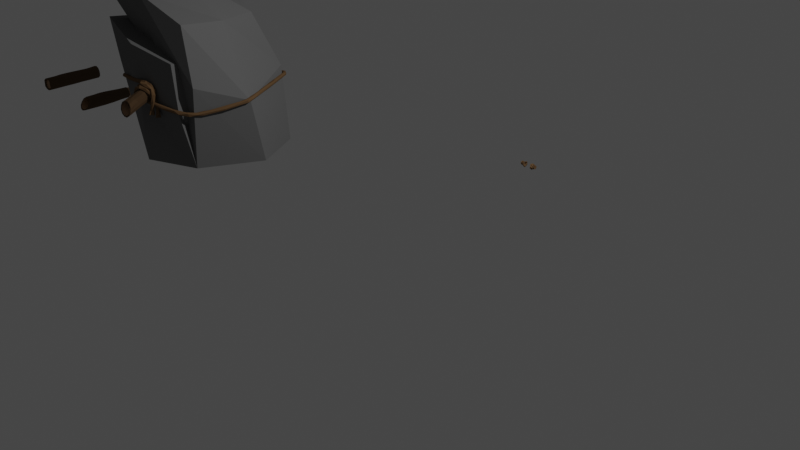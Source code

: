 # Source: Testing.blend  (saved by Blender 2.81.16; exported with 4.5.12 LTS)
import bpy
from mathutils import Matrix  # noqa: F401  (used for matrix-valued properties, if any)

bpy.ops.wm.read_factory_settings(use_empty=True)
scene = bpy.context.scene
scene.name = 'Scene'

# ---- collections
col_collection = bpy.data.collections.new('Collection'); scene.collection.children.link(col_collection)

# ---- materials (node trees are filled in below, after node groups)
mat_stone = bpy.data.materials.new('Stone')
mat_stone.alpha_threshold = 0.0
mat_stone.use_transparent_shadow = False
mat_stone.line_color = (0.0, 0.0, 0.0, 1.0)
mat_wood_0 = bpy.data.materials.new('Wood 0')
mat_wood_0.use_transparent_shadow = False
mat_wood_1 = bpy.data.materials.new('Wood 1')
mat_wood_1.use_transparent_shadow = False
mat_rope_0 = bpy.data.materials.new('Rope 0')
mat_rope_0.use_transparent_shadow = False

# ---- material node trees
mat_stone.use_nodes = True; mat_stone.node_tree.nodes.clear()
_N = mat_stone.node_tree.nodes; _L = mat_stone.node_tree.links
n0 = _N.new('ShaderNodeOutputMaterial'); n0.name = 'Material Output'; n0.location = (300, 300)
n1 = _N.new('ShaderNodeBsdfPrincipled'); n1.name = 'Principled BSDF'; n1.location = (10, 300)
n1.distribution = 'GGX'
n1.subsurface_method = 'BURLEY'
n1.inputs[0].default_value = (0.1523, 0.1523, 0.1523, 1.0)
n1.inputs[2].default_value = 1.0
n1.inputs[3].default_value = 1.45
n1.inputs[13].default_value = 0.0
n1.inputs[27].default_value = (0.0, 0.0, 0.0, 1.0)
n1.inputs[28].default_value = 1.0
_L.new(n1.outputs[0], n0.inputs[0])
n0.is_active_output = True
mat_wood_0.use_nodes = True; mat_wood_0.node_tree.nodes.clear()
_N = mat_wood_0.node_tree.nodes; _L = mat_wood_0.node_tree.links
n0 = _N.new('ShaderNodeOutputMaterial'); n0.name = 'Material Output'; n0.location = (300, 300)
n1 = _N.new('ShaderNodeBsdfPrincipled'); n1.name = 'Principled BSDF'; n1.location = (10, 300)
n1.distribution = 'GGX'
n1.subsurface_method = 'BURLEY'
n1.inputs[0].default_value = (0.09084, 0.05613, 0.03071, 1.0)
n1.inputs[2].default_value = 1.0
n1.inputs[3].default_value = 1.45
n1.inputs[13].default_value = 0.0
n1.inputs[27].default_value = (0.0, 0.0, 0.0, 1.0)
n1.inputs[28].default_value = 1.0
_L.new(n1.outputs[0], n0.inputs[0])
n0.is_active_output = True
mat_wood_1.use_nodes = True; mat_wood_1.node_tree.nodes.clear()
_N = mat_wood_1.node_tree.nodes; _L = mat_wood_1.node_tree.links
n0 = _N.new('ShaderNodeOutputMaterial'); n0.name = 'Material Output'; n0.location = (300, 300)
n1 = _N.new('ShaderNodeBsdfPrincipled'); n1.name = 'Principled BSDF'; n1.location = (10, 300)
n1.distribution = 'GGX'
n1.subsurface_method = 'BURLEY'
n1.inputs[0].default_value = (0.3325, 0.1946, 0.09531, 1.0)
n1.inputs[3].default_value = 1.45
n1.inputs[27].default_value = (0.0, 0.0, 0.0, 1.0)
n1.inputs[28].default_value = 1.0
_L.new(n1.outputs[0], n0.inputs[0])
n0.is_active_output = True
mat_rope_0.use_nodes = True; mat_rope_0.node_tree.nodes.clear()
_N = mat_rope_0.node_tree.nodes; _L = mat_rope_0.node_tree.links
n0 = _N.new('ShaderNodeOutputMaterial'); n0.name = 'Material Output'; n0.location = (300, 300)
n1 = _N.new('ShaderNodeBsdfPrincipled'); n1.name = 'Principled BSDF'; n1.location = (10, 300)
n1.distribution = 'GGX'
n1.subsurface_method = 'BURLEY'
n1.inputs[0].default_value = (0.1523, 0.09103, 0.04617, 1.0)
n1.inputs[2].default_value = 1.0
n1.inputs[3].default_value = 1.45
n1.inputs[13].default_value = 0.0
n1.inputs[27].default_value = (0.0, 0.0, 0.0, 1.0)
n1.inputs[28].default_value = 1.0
_L.new(n1.outputs[0], n0.inputs[0])
n0.is_active_output = True

# ---- world
world_world = bpy.data.worlds.new('World'); scene.world = world_world
world_world.use_nodes = True; world_world.node_tree.nodes.clear()
_N = world_world.node_tree.nodes; _L = world_world.node_tree.links
n0 = _N.new('ShaderNodeOutputWorld'); n0.name = 'World Output'; n0.location = (300, 300)
n1 = _N.new('ShaderNodeBackground'); n1.name = 'Background'; n1.location = (10, 300)
n1.inputs[0].default_value = (0.05088, 0.05088, 0.05088, 1.0)
_L.new(n1.outputs[0], n0.inputs[0])
n0.is_active_output = True
world_world.color = (0.05088, 0.05088, 0.05088)
world_world.use_sun_shadow = False
world_world.sun_shadow_jitter_overblur = 0.0

# ---- cameras
cam_camera = bpy.data.cameras.new('Camera')
cam_camera.clip_end = 100.0
cam_camera.ortho_scale = 7.314

# ---- lights
light_light = bpy.data.lights.new('Light', 'POINT')
light_light.transmission_factor = 0.0
light_light.energy = 1000.0
light_light.shadow_soft_size = 0.1
light_light.shadow_maximum_resolution = 0.006
light_light.use_absolute_resolution = True

# ---- meshes
me_cube = bpy.data.meshes.new('Cube')
me_cube.from_pydata([(0.3013, 0.2091, 1.4), (0.5094, 0.738, -0.9356), (0.4416, -1.242, 1.489), (0.4884, -1.194, -0.9356), (-1.079, 0.2435, 1.693), (-0.7069, 0.7063, -0.9356), (-1.721, -1.584, 2.541), (-1.282, -0.9028, 0.8022), (0.4847, -0.514, 0.7901), (-0.518, -1.595, 1.048), (0.4249, -1.405, 0.022), (0.2196, -0.6215, -0.9356), (-0.8777, 0.7088, 0.8775), (-0.3946, 0.6321, 0.7505), (-0.1395, 0.8705, -0.9356), (0.3038, -1.402, 0.8562), (0.4884, -1.194, -0.9356), (-1.445, 0.3102, 0.7312), (-1.604, 0.1448, -0.9356), (-1.479, -1.398, 1.265), (-1.121, -1.195, -0.9356), (-1.136, 0.8172, -0.9356), (-0.3865, -1.569, -0.9356), (-0.212, 0.789, 0.008875), (-1.569, -1.231, 0.4452), (-1.731, -0.5581, 1.093), (-1.75, 0.1137, 0.05411), (-1.567, -0.6617, -0.9356), (-1.037, 0.841, 0.04483), (-1.516, -0.7682, 0.3055), (0.5672, -0.6712, 0.1523), (-0.6324, -0.5317, 1.062), (-0.5904, -1.507, 0.1641), (-0.8451, -0.6963, -0.9356), (-0.994, -0.09609, -0.05667), (0.1357, 0.7137, -0.9356), (0.3697, 0.7158, 0.3867), (-1.529, -1.378, 1.832), (0.7031, -1.285, 0.5263), (-0.9893, 0.651, 0.3519), (-0.4309, -1.43, 1.877), (0.5109, -0.4984, 1.432), (-0.1217, -0.9721, 0.0246), (-1.527, -0.6416, 2.272), (-0.3859, 0.4329, 1.512), (0.9946, -0.1632, -0.9356), (-0.09408, 0.5709, 0.2463), (1.047, -0.4401, 0.2143), (-0.1748, -0.02325, -0.9356), (-1.262, -0.3771, 1.133), (-0.4164, -1.276, 1.179), (-0.8176, -0.7582, 2.211)], [], [(51, 43, 6, 40), (50, 40, 6, 37), (49, 43, 4, 39), (48, 45, 3, 42), (47, 41, 2, 38), (46, 44, 0, 36), (21, 28, 23, 14), (33, 11, 16, 22), (32, 9, 19, 24), (31, 25, 19, 9), (18, 26, 28, 21), (26, 17, 12, 28), (30, 8, 15, 10), (29, 25, 17, 26), (28, 12, 13, 23), (27, 29, 26, 18), (20, 24, 29, 27), (24, 19, 25, 29), (11, 30, 10, 16), (14, 23, 30, 11), (23, 13, 8, 30), (8, 31, 9, 15), (13, 12, 31, 8), (12, 17, 25, 31), (22, 32, 24, 20), (16, 10, 32, 22), (10, 15, 9, 32), (27, 33, 22, 20), (18, 21, 33, 27), (21, 14, 11, 33), (35, 46, 36, 1), (5, 39, 46, 35), (39, 4, 44, 46), (45, 47, 38, 3), (1, 36, 47, 45), (36, 0, 41, 47), (34, 48, 42, 7), (5, 35, 48, 34), (35, 1, 45, 48), (34, 49, 39, 5), (7, 37, 49, 34), (37, 6, 43, 49), (42, 50, 37, 7), (3, 38, 50, 42), (38, 2, 40, 50), (41, 51, 40, 2), (0, 44, 51, 41), (44, 4, 43, 51)])
_uv = me_cube.uv_layers.new(name='UVMap')
_uv.uv.foreach_set('vector', [0.75, 0.625, 0.875, 0.625, 0.875, 0.75, 0.75, 0.75, 0.5, 0.875, 0.625, 0.875, 0.625, 1.0, 0.5, 1.0, 0.5, 0.125, 0.625, 0.125, 0.625, 0.25, 0.5, 0.25, 0.25, 0.625, 0.375, 0.625, 0.375, 0.75, 0.25, 0.75, 0.5, 0.625, 0.625, 0.625, 0.625, 0.75, 0.5, 0.75, 0.5, 0.375, 0.625, 0.375, 0.625, 0.5, 0.5, 0.5, 0.625, 0.625, 0.75, 0.625, 0.75, 0.75, 0.625, 0.75, 0.5, 0.125, 0.625, 0.125, 0.625, 0.25, 0.5, 0.25, 0.5, 0.375, 0.625, 0.375, 0.625, 0.5, 0.5, 0.5, 0.5, 0.625, 0.625, 0.625, 0.625, 0.75, 0.5, 0.75, 0.625, 0.5, 0.75, 0.5, 0.75, 0.625, 0.625, 0.625, 0.75, 0.5, 0.875, 0.5, 0.875, 0.625, 0.75, 0.625, 0.5, 0.875, 0.625, 0.875, 0.625, 1.0, 0.5, 1.0, 0.25, 0.625, 0.375, 0.625, 0.375, 0.75, 0.25, 0.75, 0.75, 0.625, 0.875, 0.625, 0.875, 0.75, 0.75, 0.75, 0.125, 0.625, 0.25, 0.625, 0.25, 0.75, 0.125, 0.75, 0.125, 0.5, 0.25, 0.5, 0.25, 0.625, 0.125, 0.625, 0.25, 0.5, 0.375, 0.5, 0.375, 0.625, 0.25, 0.625, 0.375, 0.875, 0.5, 0.875, 0.5, 1.0, 0.375, 1.0, 0.375, 0.75, 0.5, 0.75, 0.5, 0.875, 0.375, 0.875, 0.5, 0.75, 0.625, 0.75, 0.625, 0.875, 0.5, 0.875, 0.375, 0.625, 0.5, 0.625, 0.5, 0.75, 0.375, 0.75, 0.375, 0.5, 0.5, 0.5, 0.5, 0.625, 0.375, 0.625, 0.5, 0.5, 0.625, 0.5, 0.625, 0.625, 0.5, 0.625, 0.375, 0.375, 0.5, 0.375, 0.5, 0.5, 0.375, 0.5, 0.375, 0.25, 0.5, 0.25, 0.5, 0.375, 0.375, 0.375, 0.5, 0.25, 0.625, 0.25, 0.625, 0.375, 0.5, 0.375, 0.375, 0.125, 0.5, 0.125, 0.5, 0.25, 0.375, 0.25, 0.375, 0.0, 0.5, 0.0, 0.5, 0.125, 0.375, 0.125, 0.5, 0.0, 0.625, 0.0, 0.625, 0.125, 0.5, 0.125, 0.375, 0.375, 0.5, 0.375, 0.5, 0.5, 0.375, 0.5, 0.375, 0.25, 0.5, 0.25, 0.5, 0.375, 0.375, 0.375, 0.5, 0.25, 0.625, 0.25, 0.625, 0.375, 0.5, 0.375, 0.375, 0.625, 0.5, 0.625, 0.5, 0.75, 0.375, 0.75, 0.375, 0.5, 0.5, 0.5, 0.5, 0.625, 0.375, 0.625, 0.5, 0.5, 0.625, 0.5, 0.625, 0.625, 0.5, 0.625, 0.125, 0.625, 0.25, 0.625, 0.25, 0.75, 0.125, 0.75, 0.125, 0.5, 0.25, 0.5, 0.25, 0.625, 0.125, 0.625, 0.25, 0.5, 0.375, 0.5, 0.375, 0.625, 0.25, 0.625, 0.375, 0.125, 0.5, 0.125, 0.5, 0.25, 0.375, 0.25, 0.375, 0.0, 0.5, 0.0, 0.5, 0.125, 0.375, 0.125, 0.5, 0.0, 0.625, 0.0, 0.625, 0.125, 0.5, 0.125, 0.375, 0.875, 0.5, 0.875, 0.5, 1.0, 0.375, 1.0, 0.375, 0.75, 0.5, 0.75, 0.5, 0.875, 0.375, 0.875, 0.5, 0.75, 0.625, 0.75, 0.625, 0.875, 0.5, 0.875, 0.625, 0.625, 0.75, 0.625, 0.75, 0.75, 0.625, 0.75, 0.625, 0.5, 0.75, 0.5, 0.75, 0.625, 0.625, 0.625, 0.75, 0.5, 0.875, 0.5, 0.875, 0.625, 0.75, 0.625])
me_cube.materials.append(mat_stone)
me_cube.use_remesh_preserve_volume = False
me_cube.use_remesh_preserve_attributes = False
me_cube.use_mirror_vertex_groups = False
me_cube.update()
me_cylinder_002 = bpy.data.meshes.new('Cylinder.002')
me_cylinder_002.from_pydata([(-0.01875, 0.51, -1.003), (-0.0511, 0.9164, 0.8215), (0.2461, 0.4227, -1.001), (0.58, 0.8298, 0.8492), (0.42, 0.2247, -0.9981), (0.9369, 0.4227, 0.8941), (0.5105, -0.0151, -0.9956), (1.003, -0.07385, 0.9617), (0.4377, -0.2782, -0.9987), (0.9047, -0.5377, 1.035), (0.2525, -0.4671, -0.9947), (0.5348, -0.8241, 1.095), (-0.02138, -0.5455, -0.9953), (-0.1085, -0.9981, 1.105), (-0.2854, -0.4736, -0.9949), (-0.6576, -0.8381, 1.089), (-0.4901, -0.2847, -0.9946), (-1.026, -0.441, 1.042), (-0.5642, -0.02528, -0.998), (-1.24, -0.02641, 0.9611), (-0.4788, 0.2494, -0.9997), (-0.9905, 0.5221, 0.9015), (-0.2768, 0.4661, -0.996), (-0.6304, 0.7997, 0.8401), (0.3552, -0.7183, 1.061), (0.2043, -0.3995, -0.9951), (-0.878, -0.3981, 1.021), (-0.4165, -0.2451, -0.9965), (-0.08079, -0.787, 1.08), (-0.02201, -0.4583, -0.9985), (-0.09013, 0.6951, 0.8453), (-0.01393, 0.4186, -0.9972), (-0.4407, 0.7029, 0.8756), (-0.2397, 0.3678, -0.9968), (-0.8949, 0.3319, 0.902), (-0.3998, 0.2012, -0.9955), (0.7915, 0.3821, 0.9159), (0.3105, 0.1789, -0.9942), (0.6596, -0.4815, 1.014), (0.3682, -0.2358, -0.9955), (-0.5063, -0.6467, 1.069), (-0.2584, -0.4118, -0.9958), (0.3776, 0.5925, 0.8624), (0.1844, 0.3482, -0.9972), (0.819, 0.01587, 0.9735), (0.4185, -0.0254, -0.9996), (-1.043, -0.06059, 0.9568), (-0.4802, -0.0296, -0.9995), (-0.06352, 0.7273, -0.6525), (-0.07593, 0.8318, -0.363), (-0.03324, 0.9691, -0.03782), (-0.03869, 1.088, 0.2927), (-0.1043, 0.9599, 0.6104), (0.4292, 0.8372, 0.6288), (0.5319, 0.9254, 0.3415), (0.3991, 0.8224, -0.03708), (0.2797, 0.7201, -0.3631), (0.3041, 0.6317, -0.647), (0.725, 0.4425, 0.5912), (0.7431, 0.4526, 0.2671), (0.7353, 0.4774, -0.0386), (0.6693, 0.4387, -0.3497), (0.603, 0.367, -0.6408), (0.884, -0.04729, 0.6046), (0.8398, -0.06412, 0.2474), (0.8194, -0.01744, -0.06569), (0.8063, -0.001471, -0.3572), (0.6988, -0.01971, -0.6537), (0.8456, -0.5083, 0.6557), (0.7417, -0.5507, 0.2668), (0.7213, -0.491, -0.05696), (0.622, -0.4474, -0.3924), (0.5908, -0.3916, -0.6635), (0.3834, -0.9136, 0.6043), (0.4321, -0.8937, 0.297), (0.3664, -0.8668, -0.06775), (0.3871, -0.7457, -0.3581), (0.3566, -0.6562, -0.6462), (-0.1422, -1.058, 0.5906), (-0.08333, -1.034, 0.2888), (-0.1432, -0.9923, -0.08988), (-0.02561, -0.8997, -0.3603), (-0.02467, -0.7755, -0.648), (-0.5088, -0.8696, 0.662), (-0.6683, -0.9348, 0.2433), (-0.4913, -0.8378, -0.02937), (-0.5112, -0.7779, -0.3873), (-0.4527, -0.6576, -0.6566), (-0.9248, -0.524, 0.6352), (-0.9322, -0.527, 0.2979), (-0.8865, -0.4648, -0.07592), (-0.7986, -0.3521, -0.3676), (-0.6992, -0.3485, -0.6533), (-1.13, -0.05308, 0.597), (-1.149, -0.05133, 0.2521), (-0.9862, 0.00753, -0.06638), (-0.8581, 0.02018, -0.3591), (-0.7689, 0.008288, -0.6425), (-0.9015, 0.4855, 0.6477), (-1.009, 0.447, 0.2556), (-0.8119, 0.4758, -0.01855), (-0.719, 0.4766, -0.3625), (-0.6502, 0.3781, -0.6595), (-0.643, 0.8105, 0.5897), (-0.4295, 0.9493, 0.3606), (-0.4263, 0.8712, -0.009627), (-0.4852, 0.7181, -0.3739), (-0.3955, 0.6304, -0.6711), (-0.07054, 0.7975, -0.6505), (0.332, 0.6924, -0.6445), (0.6615, 0.402, -0.6376), (0.7675, -0.02296, -0.6516), (0.6474, -0.4321, -0.663), (0.3908, -0.7228, -0.6436), (-0.02772, -0.8542, -0.6456), (-0.498, -0.7251, -0.6555), (-0.769, -0.3837, -0.6515), (-0.8452, 0.007581, -0.6396), (-0.7146, 0.4148, -0.658), (-0.4361, 0.6909, -0.6707)], [], [(52, 1, 3, 53), (53, 3, 5, 58), (58, 5, 7, 63), (63, 7, 9, 68), (68, 9, 11, 73), (73, 11, 13, 78), (78, 13, 15, 83), (83, 15, 17, 88), (88, 17, 19, 93), (93, 19, 21, 98), (3, 1, 23, 21, 19, 46, 34, 32, 30, 42, 36, 44, 7, 5), (98, 21, 23, 103), (103, 23, 1, 52), (0, 2, 4, 6, 45, 37, 43, 31, 33, 35, 47, 18, 20, 22), (41, 40, 28, 29), (29, 28, 24, 25), (45, 44, 36, 37), (27, 26, 40, 41), (39, 38, 44, 45), (7, 44, 38, 24, 28, 40, 26, 46, 19, 17, 15, 13, 11, 9), (47, 46, 26, 27), (18, 47, 27, 41, 29, 25, 39, 45, 6, 8, 10, 12, 14, 16), (35, 34, 46, 47), (33, 32, 34, 35), (43, 42, 30, 31), (37, 36, 42, 43), (31, 30, 32, 33), (25, 24, 38, 39), (22, 107, 48, 0), (119, 106, 49, 108), (106, 105, 50, 49), (105, 104, 51, 50), (104, 103, 52, 51), (20, 102, 107, 22), (118, 101, 106, 119), (101, 100, 105, 106), (100, 99, 104, 105), (99, 98, 103, 104), (18, 97, 102, 20), (117, 96, 101, 118), (96, 95, 100, 101), (95, 94, 99, 100), (94, 93, 98, 99), (16, 92, 97, 18), (116, 91, 96, 117), (91, 90, 95, 96), (90, 89, 94, 95), (89, 88, 93, 94), (14, 87, 92, 16), (115, 86, 91, 116), (86, 85, 90, 91), (85, 84, 89, 90), (84, 83, 88, 89), (12, 82, 87, 14), (114, 81, 86, 115), (81, 80, 85, 86), (80, 79, 84, 85), (79, 78, 83, 84), (10, 77, 82, 12), (113, 76, 81, 114), (76, 75, 80, 81), (75, 74, 79, 80), (74, 73, 78, 79), (8, 72, 77, 10), (112, 71, 76, 113), (71, 70, 75, 76), (70, 69, 74, 75), (69, 68, 73, 74), (6, 67, 72, 8), (111, 66, 71, 112), (66, 65, 70, 71), (65, 64, 69, 70), (64, 63, 68, 69), (4, 62, 67, 6), (110, 61, 66, 111), (61, 60, 65, 66), (60, 59, 64, 65), (59, 58, 63, 64), (2, 57, 62, 4), (109, 56, 61, 110), (56, 55, 60, 61), (55, 54, 59, 60), (54, 53, 58, 59), (0, 48, 57, 2), (108, 49, 56, 109), (49, 50, 55, 56), (50, 51, 54, 55), (51, 52, 53, 54), (48, 108, 109, 57), (57, 109, 110, 62), (62, 110, 111, 67), (67, 111, 112, 72), (72, 112, 113, 77), (77, 113, 114, 82), (82, 114, 115, 87), (87, 115, 116, 92), (92, 116, 117, 97), (97, 117, 118, 102), (102, 118, 119, 107), (107, 119, 108, 48)])
me_cylinder_002.polygons.foreach_set('material_index', [0, 0, 0, 0, 0, 0, 0, 0, 0, 0, 0, 0, 0, 1, 1, 1, 1, 1, 1, 0, 1, 1, 1, 1, 1, 1, 1, 1, 1, 0, 0, 0, 0, 1, 0, 0, 0, 0, 1, 0, 0, 0, 0, 1, 0, 0, 0, 0, 1, 0, 0, 0, 0, 1, 0, 0, 0, 0, 1, 0, 0, 0, 0, 1, 0, 0, 0, 0, 1, 0, 0, 0, 0, 1, 0, 0, 0, 0, 1, 0, 0, 0, 0, 1, 0, 0, 0, 0, 0, 0, 0, 0, 0, 0, 0, 0, 0, 0, 0, 0])
_uv = me_cylinder_002.uv_layers.new(name='UVMap')
_uv.uv.foreach_set('vector', [1.0, 0.9167, 1.0, 1.0, 0.9167, 1.0, 0.9167, 0.9167, 0.9167, 0.9167, 0.9167, 1.0, 0.8333, 1.0, 0.8333, 0.9167, 0.8333, 0.9167, 0.8333, 1.0, 0.75, 1.0, 0.75, 0.9167, 0.75, 0.9167, 0.75, 1.0, 0.6667, 1.0, 0.6667, 0.9167, 0.6667, 0.9167, 0.6667, 1.0, 0.5833, 1.0, 0.5833, 0.9167, 0.5833, 0.9167, 0.5833, 1.0, 0.5, 1.0, 0.5, 0.9167, 0.5, 0.9167, 0.5, 1.0, 0.4167, 1.0, 0.4167, 0.9167, 0.4167, 0.9167, 0.4167, 1.0, 0.3333, 1.0, 0.3333, 0.9167, 0.3333, 0.9167, 0.3333, 1.0, 0.25, 1.0, 0.25, 0.9167, 0.25, 0.9167, 0.25, 1.0, 0.1667, 1.0, 0.1667, 0.9167, 0.37, 0.4578, 0.25, 0.49, 0.13, 0.4578, 0.04215, 0.37, 0.01, 0.25, 0.058, 0.25, 0.08372, 0.346, 0.154, 0.4163, 0.25, 0.442, 0.346, 0.4163, 0.4163, 0.346, 0.442, 0.25, 0.49, 0.25, 0.4578, 0.37, 0.1667, 0.9167, 0.1667, 1.0, 0.08333, 1.0, 0.08333, 0.9167, 0.08333, 0.9167, 0.08333, 1.0, 7.451e-08, 1.0, 7.451e-08, 0.9167, 0.75, 0.49, 0.87, 0.4578, 0.9578, 0.37, 0.99, 0.25, 0.942, 0.25, 0.9163, 0.346, 0.846, 0.4163, 0.75, 0.442, 0.654, 0.4163, 0.5837, 0.346, 0.558, 0.25, 0.51, 0.25, 0.5422, 0.37, 0.63, 0.4578, 0.4167, 0.5162, 0.4167, 0.9838, 0.5, 0.9838, 0.5, 0.5162, 0.5, 0.5162, 0.5, 0.9838, 0.5833, 0.9838, 0.5833, 0.5162, 0.75, 0.5162, 0.75, 0.9838, 0.8333, 0.9838, 0.8333, 0.5162, 0.3333, 0.5162, 0.3333, 0.9838, 0.4167, 0.9838, 0.4167, 0.5162, 0.6667, 0.5162, 0.6667, 0.9838, 0.75, 0.9838, 0.75, 0.5162, 0.49, 0.25, 0.442, 0.25, 0.4163, 0.154, 0.346, 0.08372, 0.25, 0.058, 0.154, 0.08372, 0.08372, 0.154, 0.058, 0.25, 0.01, 0.25, 0.04215, 0.13, 0.13, 0.04215, 0.25, 0.01, 0.37, 0.04215, 0.4578, 0.13, 0.25, 0.5162, 0.25, 0.9838, 0.3333, 0.9838, 0.3333, 0.5162, 0.51, 0.25, 0.558, 0.25, 0.5837, 0.154, 0.654, 0.08372, 0.75, 0.058, 0.846, 0.08372, 0.9163, 0.154, 0.942, 0.25, 0.99, 0.25, 0.9578, 0.13, 0.87, 0.04215, 0.75, 0.01, 0.63, 0.04215, 0.5422, 0.13, 0.1667, 0.5162, 0.1667, 0.9838, 0.25, 0.9838, 0.25, 0.5162, 0.08333, 0.5162, 0.08333, 0.9838, 0.1667, 0.9838, 0.1667, 0.5162, 0.9167, 0.5162, 0.9167, 0.9838, 1.0, 0.9838, 1.0, 0.5162, 0.8333, 0.5162, 0.8333, 0.9838, 0.9167, 0.9838, 0.9167, 0.5162, 7.451e-08, 0.5162, 7.451e-08, 0.9838, 0.08333, 0.9838, 0.08333, 0.5162, 0.5833, 0.5162, 0.5833, 0.9838, 0.6667, 0.9838, 0.6667, 0.5162, 0.08333, 0.5, 0.08333, 0.5911, 7.451e-08, 0.5911, 7.451e-08, 0.5, 0.08333, 0.5927, 0.08333, 0.6667, 7.451e-08, 0.6667, 7.451e-08, 0.5927, 0.08333, 0.6667, 0.08333, 0.75, 7.451e-08, 0.75, 7.451e-08, 0.6667, 0.08333, 0.75, 0.08333, 0.8333, 7.451e-08, 0.8333, 7.451e-08, 0.75, 0.08333, 0.8333, 0.08333, 0.9167, 7.451e-08, 0.9167, 7.451e-08, 0.8333, 0.1667, 0.5, 0.1667, 0.5911, 0.08333, 0.5911, 0.08333, 0.5, 0.1667, 0.5927, 0.1667, 0.6667, 0.08333, 0.6667, 0.08333, 0.5927, 0.1667, 0.6667, 0.1667, 0.75, 0.08333, 0.75, 0.08333, 0.6667, 0.1667, 0.75, 0.1667, 0.8333, 0.08333, 0.8333, 0.08333, 0.75, 0.1667, 0.8333, 0.1667, 0.9167, 0.08333, 0.9167, 0.08333, 0.8333, 0.25, 0.5, 0.25, 0.5911, 0.1667, 0.5911, 0.1667, 0.5, 0.25, 0.5927, 0.25, 0.6667, 0.1667, 0.6667, 0.1667, 0.5927, 0.25, 0.6667, 0.25, 0.75, 0.1667, 0.75, 0.1667, 0.6667, 0.25, 0.75, 0.25, 0.8333, 0.1667, 0.8333, 0.1667, 0.75, 0.25, 0.8333, 0.25, 0.9167, 0.1667, 0.9167, 0.1667, 0.8333, 0.3333, 0.5, 0.3333, 0.5911, 0.25, 0.5911, 0.25, 0.5, 0.3333, 0.5927, 0.3333, 0.6667, 0.25, 0.6667, 0.25, 0.5927, 0.3333, 0.6667, 0.3333, 0.75, 0.25, 0.75, 0.25, 0.6667, 0.3333, 0.75, 0.3333, 0.8333, 0.25, 0.8333, 0.25, 0.75, 0.3333, 0.8333, 0.3333, 0.9167, 0.25, 0.9167, 0.25, 0.8333, 0.4167, 0.5, 0.4167, 0.5911, 0.3333, 0.5911, 0.3333, 0.5, 0.4167, 0.5927, 0.4167, 0.6667, 0.3333, 0.6667, 0.3333, 0.5927, 0.4167, 0.6667, 0.4167, 0.75, 0.3333, 0.75, 0.3333, 0.6667, 0.4167, 0.75, 0.4167, 0.8333, 0.3333, 0.8333, 0.3333, 0.75, 0.4167, 0.8333, 0.4167, 0.9167, 0.3333, 0.9167, 0.3333, 0.8333, 0.5, 0.5, 0.5, 0.5911, 0.4167, 0.5911, 0.4167, 0.5, 0.5, 0.5927, 0.5, 0.6667, 0.4167, 0.6667, 0.4167, 0.5927, 0.5, 0.6667, 0.5, 0.75, 0.4167, 0.75, 0.4167, 0.6667, 0.5, 0.75, 0.5, 0.8333, 0.4167, 0.8333, 0.4167, 0.75, 0.5, 0.8333, 0.5, 0.9167, 0.4167, 0.9167, 0.4167, 0.8333, 0.5833, 0.5, 0.5833, 0.5911, 0.5, 0.5911, 0.5, 0.5, 0.5833, 0.5927, 0.5833, 0.6667, 0.5, 0.6667, 0.5, 0.5927, 0.5833, 0.6667, 0.5833, 0.75, 0.5, 0.75, 0.5, 0.6667, 0.5833, 0.75, 0.5833, 0.8333, 0.5, 0.8333, 0.5, 0.75, 0.5833, 0.8333, 0.5833, 0.9167, 0.5, 0.9167, 0.5, 0.8333, 0.6667, 0.5, 0.6667, 0.5911, 0.5833, 0.5911, 0.5833, 0.5, 0.6667, 0.5927, 0.6667, 0.6667, 0.5833, 0.6667, 0.5833, 0.5927, 0.6667, 0.6667, 0.6667, 0.75, 0.5833, 0.75, 0.5833, 0.6667, 0.6667, 0.75, 0.6667, 0.8333, 0.5833, 0.8333, 0.5833, 0.75, 0.6667, 0.8333, 0.6667, 0.9167, 0.5833, 0.9167, 0.5833, 0.8333, 0.75, 0.5, 0.75, 0.5911, 0.6667, 0.5911, 0.6667, 0.5, 0.75, 0.5927, 0.75, 0.6667, 0.6667, 0.6667, 0.6667, 0.5927, 0.75, 0.6667, 0.75, 0.75, 0.6667, 0.75, 0.6667, 0.6667, 0.75, 0.75, 0.75, 0.8333, 0.6667, 0.8333, 0.6667, 0.75, 0.75, 0.8333, 0.75, 0.9167, 0.6667, 0.9167, 0.6667, 0.8333, 0.8333, 0.5, 0.8333, 0.5911, 0.75, 0.5911, 0.75, 0.5, 0.8333, 0.5927, 0.8333, 0.6667, 0.75, 0.6667, 0.75, 0.5927, 0.8333, 0.6667, 0.8333, 0.75, 0.75, 0.75, 0.75, 0.6667, 0.8333, 0.75, 0.8333, 0.8333, 0.75, 0.8333, 0.75, 0.75, 0.8333, 0.8333, 0.8333, 0.9167, 0.75, 0.9167, 0.75, 0.8333, 0.9167, 0.5, 0.9167, 0.5911, 0.8333, 0.5911, 0.8333, 0.5, 0.9167, 0.5927, 0.9167, 0.6667, 0.8333, 0.6667, 0.8333, 0.5927, 0.9167, 0.6667, 0.9167, 0.75, 0.8333, 0.75, 0.8333, 0.6667, 0.9167, 0.75, 0.9167, 0.8333, 0.8333, 0.8333, 0.8333, 0.75, 0.9167, 0.8333, 0.9167, 0.9167, 0.8333, 0.9167, 0.8333, 0.8333, 1.0, 0.5, 1.0, 0.5911, 0.9167, 0.5911, 0.9167, 0.5, 1.0, 0.5927, 1.0, 0.6667, 0.9167, 0.6667, 0.9167, 0.5927, 1.0, 0.6667, 1.0, 0.75, 0.9167, 0.75, 0.9167, 0.6667, 1.0, 0.75, 1.0, 0.8333, 0.9167, 0.8333, 0.9167, 0.75, 1.0, 0.8333, 1.0, 0.9167, 0.9167, 0.9167, 0.9167, 0.8333, 1.0, 0.5911, 1.0, 0.5927, 0.9167, 0.5927, 0.9167, 0.5911, 0.9167, 0.5911, 0.9167, 0.5927, 0.8333, 0.5927, 0.8333, 0.5911, 0.8333, 0.5911, 0.8333, 0.5927, 0.75, 0.5927, 0.75, 0.5911, 0.75, 0.5911, 0.75, 0.5927, 0.6667, 0.5927, 0.6667, 0.5911, 0.6667, 0.5911, 0.6667, 0.5927, 0.5833, 0.5927, 0.5833, 0.5911, 0.5833, 0.5911, 0.5833, 0.5927, 0.5, 0.5927, 0.5, 0.5911, 0.5, 0.5911, 0.5, 0.5927, 0.4167, 0.5927, 0.4167, 0.5911, 0.4167, 0.5911, 0.4167, 0.5927, 0.3333, 0.5927, 0.3333, 0.5911, 0.3333, 0.5911, 0.3333, 0.5927, 0.25, 0.5927, 0.25, 0.5911, 0.25, 0.5911, 0.25, 0.5927, 0.1667, 0.5927, 0.1667, 0.5911, 0.1667, 0.5911, 0.1667, 0.5927, 0.08333, 0.5927, 0.08333, 0.5911, 0.08333, 0.5911, 0.08333, 0.5927, 7.451e-08, 0.5927, 7.451e-08, 0.5911])
me_cylinder_002.materials.append(mat_wood_0)
me_cylinder_002.materials.append(mat_wood_1)
me_cylinder_002.use_remesh_fix_poles = True
me_cylinder_002.use_remesh_preserve_attributes = False
me_cylinder_002.use_mirror_vertex_groups = False
me_cylinder_002.update()
me_cylinder_003 = bpy.data.meshes.new('Cylinder.003')
me_cylinder_003.from_pydata([(-0.01385, 0.9817, -1.016), (-0.07153, 0.9708, 0.9579), (0.4872, 0.8165, -1.012), (0.4776, 0.8569, 0.9755), (0.8163, 0.4421, -1.006), (0.7944, 0.4708, 0.9578), (0.9875, -0.01172, -1.002), (0.8612, -0.03465, 0.95), (0.8498, -0.5094, -1.008), (0.7847, -0.5331, 0.9544), (0.4993, -0.8668, -1.0), (0.4698, -0.8783, 0.9727), (-0.01882, -1.015, -1.001), (-0.08502, -1.035, 0.953), (-0.5183, -0.8792, -1.0), (-0.564, -0.8921, 0.9606), (-0.9056, -0.5217, -0.9998), (-0.8904, -0.5099, 0.9748), (-1.046, -0.03097, -1.006), (-1.085, -0.03461, 0.9531), (-0.8842, 0.4887, -1.01), (-0.8781, 0.4951, 0.9792), (-0.5021, 0.8987, -1.003), (-0.5716, 0.8369, 0.9579), (0.3116, -0.7288, 0.9518), (0.3897, -0.7045, -1.001), (-0.7335, -0.4133, 0.9656), (-0.7305, -0.4257, -1.004), (-0.06488, -0.8264, 0.9603), (-0.01864, -0.8105, -1.007), (-0.04581, 0.769, 0.9473), (-0.004062, 0.7719, -1.005), (-0.3298, 0.6462, 0.9677), (-0.4116, 0.6803, -1.004), (-0.7922, 0.3595, 0.9479), (-0.7004, 0.3797, -1.002), (0.558, 0.4337, 0.9578), (0.5814, 0.3395, -0.9996), (0.5709, -0.4497, 0.9398), (0.6855, -0.409, -1.002), (-0.4363, -0.7076, 0.9705), (-0.4453, -0.7266, -1.002), (0.3617, 0.6649, 0.95), (0.3857, 0.6946, -1.001), (0.5888, 0.04324, 0.9606), (0.7763, -0.02929, -1.009), (-0.8835, -0.03076, 0.9503), (-0.8456, -0.03688, -1.009), (-0.1039, 0.9604, -0.6781), (-0.07951, 0.9608, -0.3548), (-0.03161, 1.027, -0.02825), (-0.03869, 1.088, 0.2927), (-0.1043, 0.9599, 0.6104), (0.4292, 0.8372, 0.6288), (0.5319, 0.9254, 0.3415), (0.4263, 0.8712, -0.02747), (0.331, 0.8319, -0.3549), (0.4642, 0.8645, -0.6596), (0.725, 0.4425, 0.5912), (0.7431, 0.4526, 0.2671), (0.7825, 0.5058, -0.02908), (0.7807, 0.5071, -0.3394), (0.8398, 0.5008, -0.6583), (0.884, -0.04729, 0.6046), (0.8398, -0.06412, 0.2474), (0.8715, -0.01833, -0.05777), (0.9388, -0.0009588, -0.3481), (0.8972, -0.05567, -0.7009), (0.8456, -0.5083, 0.6557), (0.7417, -0.5507, 0.2668), (0.7675, -0.5199, -0.04852), (0.7261, -0.5156, -0.3887), (0.8356, -0.5157, -0.6853), (0.3834, -0.9136, 0.6043), (0.4321, -0.8937, 0.297), (0.3916, -0.9179, -0.05995), (0.455, -0.8599, -0.3491), (0.5077, -0.8673, -0.672), (-0.1422, -1.058, 0.5906), (-0.08333, -1.034, 0.2888), (-0.148, -1.051, -0.08339), (-0.02142, -1.038, -0.3516), (-0.02101, -1.007, -0.6752), (-0.5088, -0.8696, 0.662), (-0.6683, -0.9348, 0.2433), (-0.5168, -0.8873, -0.0193), (-0.5819, -0.8971, -0.3828), (-0.641, -0.8187, -0.6708), (-0.9248, -0.524, 0.6352), (-0.9322, -0.527, 0.2979), (-0.9354, -0.4922, -0.06861), (-0.9136, -0.4056, -0.3601), (-0.9168, -0.4745, -0.6863), (-1.13, -0.05308, 0.597), (-1.149, -0.05133, 0.2521), (-1.041, 0.008125, -0.0585), (-0.9823, 0.02403, -0.3502), (-1.004, 0.0357, -0.6517), (-0.9015, 0.4855, 0.6477), (-1.009, 0.447, 0.2556), (-0.8563, 0.5041, -0.007838), (-0.8217, 0.5508, -0.3542), (-0.8544, 0.4576, -0.7106), (-0.643, 0.8105, 0.5897), (-0.4295, 0.9493, 0.3606), (-0.4479, 0.9229, 0.00161), (-0.5519, 0.8295, -0.3673), (-0.4678, 0.8042, -0.7443), (-0.4284, -0.7069, 0.9335), (0.5788, -0.449, 0.9027), (-0.346, 0.6486, 0.933), (0.3696, 0.6656, 0.913), (-0.7556, -0.4281, 0.9211), (0.3196, -0.7281, 0.9148), (-0.03791, 0.7697, 0.9103), (0.5767, 0.403, 0.9253), (-0.9055, -0.04551, 0.9058), (-0.05697, -0.8257, 0.9232), (0.6075, 0.01253, 0.9281), (-0.7843, 0.3602, 0.9108), (-0.004062, 0.7719, -0.9674), (-0.7004, 0.3797, -0.9642), (0.7763, -0.02929, -0.9717), (-0.01864, -0.8105, -0.9696), (-0.8456, -0.03688, -0.9716), (0.5814, 0.3395, -0.962), (0.3897, -0.7045, -0.9635), (-0.7305, -0.4257, -0.966), (0.3857, 0.6946, -0.9634), (-0.4116, 0.6803, -0.9666), (0.6855, -0.409, -0.9642), (-0.4453, -0.7266, -0.9649)], [], [(52, 1, 3, 53), (53, 3, 5, 58), (58, 5, 7, 63), (63, 7, 9, 68), (68, 9, 11, 73), (73, 11, 13, 78), (78, 13, 15, 83), (83, 15, 17, 88), (88, 17, 19, 93), (93, 19, 21, 98), (3, 1, 23, 21, 19, 46, 34, 32, 30, 42, 36, 44, 7, 5), (98, 21, 23, 103), (103, 23, 1, 52), (0, 2, 4, 6, 45, 37, 43, 31, 33, 35, 47, 18, 20, 22), (108, 40, 28, 117), (117, 28, 24, 113), (118, 44, 36, 115), (112, 26, 40, 108), (109, 38, 44, 118), (7, 44, 38, 24, 28, 40, 26, 46, 19, 17, 15, 13, 11, 9), (116, 46, 26, 112), (18, 47, 27, 41, 29, 25, 39, 45, 6, 8, 10, 12, 14, 16), (119, 34, 46, 116), (110, 32, 34, 119), (111, 42, 30, 114), (115, 36, 42, 111), (114, 30, 32, 110), (113, 24, 38, 109), (22, 107, 48, 0), (107, 106, 49, 48), (106, 105, 50, 49), (105, 104, 51, 50), (104, 103, 52, 51), (20, 102, 107, 22), (102, 101, 106, 107), (101, 100, 105, 106), (100, 99, 104, 105), (99, 98, 103, 104), (18, 97, 102, 20), (97, 96, 101, 102), (96, 95, 100, 101), (95, 94, 99, 100), (94, 93, 98, 99), (16, 92, 97, 18), (92, 91, 96, 97), (91, 90, 95, 96), (90, 89, 94, 95), (89, 88, 93, 94), (14, 87, 92, 16), (87, 86, 91, 92), (86, 85, 90, 91), (85, 84, 89, 90), (84, 83, 88, 89), (12, 82, 87, 14), (82, 81, 86, 87), (81, 80, 85, 86), (80, 79, 84, 85), (79, 78, 83, 84), (10, 77, 82, 12), (77, 76, 81, 82), (76, 75, 80, 81), (75, 74, 79, 80), (74, 73, 78, 79), (8, 72, 77, 10), (72, 71, 76, 77), (71, 70, 75, 76), (70, 69, 74, 75), (69, 68, 73, 74), (6, 67, 72, 8), (67, 66, 71, 72), (66, 65, 70, 71), (65, 64, 69, 70), (64, 63, 68, 69), (4, 62, 67, 6), (62, 61, 66, 67), (61, 60, 65, 66), (60, 59, 64, 65), (59, 58, 63, 64), (2, 57, 62, 4), (57, 56, 61, 62), (56, 55, 60, 61), (55, 54, 59, 60), (54, 53, 58, 59), (0, 48, 57, 2), (48, 49, 56, 57), (49, 50, 55, 56), (50, 51, 54, 55), (51, 52, 53, 54), (113, 109, 118, 115, 111, 114, 110, 119, 116, 112, 108, 117), (131, 127, 124, 121, 129, 120, 128, 125, 122, 130, 126, 123), (41, 131, 123, 29), (29, 123, 126, 25), (45, 122, 125, 37), (27, 127, 131, 41), (39, 130, 122, 45), (47, 124, 127, 27), (35, 121, 124, 47), (33, 129, 121, 35), (43, 128, 120, 31), (37, 125, 128, 43), (31, 120, 129, 33), (25, 126, 130, 39)])
me_cylinder_003.polygons.foreach_set('material_index', [0, 0, 0, 0, 0, 0, 0, 0, 0, 0, 0, 0, 0, 0, 0, 0, 0, 0, 0, 0, 0, 0, 0, 0, 0, 0, 0, 0, 0, 0, 0, 0, 0, 0, 0, 0, 0, 0, 0, 0, 0, 0, 0, 0, 0, 0, 0, 0, 0, 0, 0, 0, 0, 0, 0, 0, 0, 0, 0, 0, 0, 0, 0, 0, 0, 0, 0, 0, 0, 0, 0, 0, 0, 0, 0, 0, 0, 0, 0, 0, 0, 0, 0, 0, 0, 0, 0, 0, 1, 1, 0, 0, 0, 0, 0, 0, 0, 0, 0, 0, 0, 0])
_uv = me_cylinder_003.uv_layers.new(name='UVMap')
_uv.uv.foreach_set('vector', [1.0, 0.9167, 1.0, 1.0, 0.9167, 1.0, 0.9167, 0.9167, 0.9167, 0.9167, 0.9167, 1.0, 0.8333, 1.0, 0.8333, 0.9167, 0.8333, 0.9167, 0.8333, 1.0, 0.75, 1.0, 0.75, 0.9167, 0.75, 0.9167, 0.75, 1.0, 0.6667, 1.0, 0.6667, 0.9167, 0.6667, 0.9167, 0.6667, 1.0, 0.5833, 1.0, 0.5833, 0.9167, 0.5833, 0.9167, 0.5833, 1.0, 0.5, 1.0, 0.5, 0.9167, 0.5, 0.9167, 0.5, 1.0, 0.4167, 1.0, 0.4167, 0.9167, 0.4167, 0.9167, 0.4167, 1.0, 0.3333, 1.0, 0.3333, 0.9167, 0.3333, 0.9167, 0.3333, 1.0, 0.25, 1.0, 0.25, 0.9167, 0.25, 0.9167, 0.25, 1.0, 0.1667, 1.0, 0.1667, 0.9167, 0.37, 0.4578, 0.25, 0.49, 0.13, 0.4578, 0.04215, 0.37, 0.01, 0.25, 0.058, 0.25, 0.08372, 0.346, 0.154, 0.4163, 0.25, 0.442, 0.346, 0.4163, 0.4163, 0.346, 0.442, 0.25, 0.49, 0.25, 0.4578, 0.37, 0.1667, 0.9167, 0.1667, 1.0, 0.08333, 1.0, 0.08333, 0.9167, 0.08333, 0.9167, 0.08333, 1.0, 7.451e-08, 1.0, 7.451e-08, 0.9167, 0.75, 0.49, 0.87, 0.4578, 0.9578, 0.37, 0.99, 0.25, 0.942, 0.25, 0.9163, 0.346, 0.846, 0.4163, 0.75, 0.442, 0.654, 0.4163, 0.5837, 0.346, 0.558, 0.25, 0.51, 0.25, 0.5422, 0.37, 0.63, 0.4578, 0.4176, 0.9844, 0.4167, 0.9838, 0.5, 0.9838, 0.5, 0.9838, 0.5, 0.9838, 0.5, 0.9838, 0.5833, 0.9838, 0.5842, 0.9843, 0.75, 0.9838, 0.75, 0.9838, 0.8333, 0.9838, 0.8333, 0.9838, 0.333, 0.9834, 0.3333, 0.9838, 0.4167, 0.9838, 0.4176, 0.9844, 0.6667, 0.9838, 0.6667, 0.9838, 0.75, 0.9838, 0.75, 0.9838, 0.49, 0.25, 0.442, 0.25, 0.4163, 0.154, 0.346, 0.08372, 0.25, 0.058, 0.154, 0.08372, 0.08372, 0.154, 0.058, 0.25, 0.01, 0.25, 0.04215, 0.13, 0.13, 0.04215, 0.25, 0.01, 0.37, 0.04215, 0.4578, 0.13, 0.2499, 0.9834, 0.25, 0.9838, 0.3333, 0.9838, 0.333, 0.9834, 0.51, 0.25, 0.558, 0.25, 0.5837, 0.154, 0.654, 0.08372, 0.75, 0.058, 0.846, 0.08372, 0.9163, 0.154, 0.942, 0.25, 0.99, 0.25, 0.9578, 0.13, 0.87, 0.04215, 0.75, 0.01, 0.63, 0.04215, 0.5422, 0.13, 0.1667, 0.9838, 0.1667, 0.9838, 0.25, 0.9838, 0.2499, 0.9834, 0.08092, 0.9852, 0.08333, 0.9838, 0.1667, 0.9838, 0.1667, 0.9838, 0.9161, 0.9838, 0.9167, 0.9838, 1.0, 0.9838, 1.0, 0.9838, 0.8333, 0.9838, 0.8333, 0.9838, 0.9167, 0.9838, 0.9161, 0.9838, 7.451e-08, 0.9838, 7.451e-08, 0.9838, 0.08333, 0.9838, 0.08092, 0.9852, 0.5842, 0.9843, 0.5833, 0.9838, 0.6667, 0.9838, 0.6667, 0.9838, 0.08333, 0.5, 0.08333, 0.5833, 7.451e-08, 0.5833, 7.451e-08, 0.5, 0.08333, 0.5833, 0.08333, 0.6667, 7.451e-08, 0.6667, 7.451e-08, 0.5833, 0.08333, 0.6667, 0.08333, 0.75, 7.451e-08, 0.75, 7.451e-08, 0.6667, 0.08333, 0.75, 0.08333, 0.8333, 7.451e-08, 0.8333, 7.451e-08, 0.75, 0.08333, 0.8333, 0.08333, 0.9167, 7.451e-08, 0.9167, 7.451e-08, 0.8333, 0.1667, 0.5, 0.1667, 0.5833, 0.08333, 0.5833, 0.08333, 0.5, 0.1667, 0.5833, 0.1667, 0.6667, 0.08333, 0.6667, 0.08333, 0.5833, 0.1667, 0.6667, 0.1667, 0.75, 0.08333, 0.75, 0.08333, 0.6667, 0.1667, 0.75, 0.1667, 0.8333, 0.08333, 0.8333, 0.08333, 0.75, 0.1667, 0.8333, 0.1667, 0.9167, 0.08333, 0.9167, 0.08333, 0.8333, 0.25, 0.5, 0.25, 0.5833, 0.1667, 0.5833, 0.1667, 0.5, 0.25, 0.5833, 0.25, 0.6667, 0.1667, 0.6667, 0.1667, 0.5833, 0.25, 0.6667, 0.25, 0.75, 0.1667, 0.75, 0.1667, 0.6667, 0.25, 0.75, 0.25, 0.8333, 0.1667, 0.8333, 0.1667, 0.75, 0.25, 0.8333, 0.25, 0.9167, 0.1667, 0.9167, 0.1667, 0.8333, 0.3333, 0.5, 0.3333, 0.5833, 0.25, 0.5833, 0.25, 0.5, 0.3333, 0.5833, 0.3333, 0.6667, 0.25, 0.6667, 0.25, 0.5833, 0.3333, 0.6667, 0.3333, 0.75, 0.25, 0.75, 0.25, 0.6667, 0.3333, 0.75, 0.3333, 0.8333, 0.25, 0.8333, 0.25, 0.75, 0.3333, 0.8333, 0.3333, 0.9167, 0.25, 0.9167, 0.25, 0.8333, 0.4167, 0.5, 0.4167, 0.5833, 0.3333, 0.5833, 0.3333, 0.5, 0.4167, 0.5833, 0.4167, 0.6667, 0.3333, 0.6667, 0.3333, 0.5833, 0.4167, 0.6667, 0.4167, 0.75, 0.3333, 0.75, 0.3333, 0.6667, 0.4167, 0.75, 0.4167, 0.8333, 0.3333, 0.8333, 0.3333, 0.75, 0.4167, 0.8333, 0.4167, 0.9167, 0.3333, 0.9167, 0.3333, 0.8333, 0.5, 0.5, 0.5, 0.5833, 0.4167, 0.5833, 0.4167, 0.5, 0.5, 0.5833, 0.5, 0.6667, 0.4167, 0.6667, 0.4167, 0.5833, 0.5, 0.6667, 0.5, 0.75, 0.4167, 0.75, 0.4167, 0.6667, 0.5, 0.75, 0.5, 0.8333, 0.4167, 0.8333, 0.4167, 0.75, 0.5, 0.8333, 0.5, 0.9167, 0.4167, 0.9167, 0.4167, 0.8333, 0.5833, 0.5, 0.5833, 0.5833, 0.5, 0.5833, 0.5, 0.5, 0.5833, 0.5833, 0.5833, 0.6667, 0.5, 0.6667, 0.5, 0.5833, 0.5833, 0.6667, 0.5833, 0.75, 0.5, 0.75, 0.5, 0.6667, 0.5833, 0.75, 0.5833, 0.8333, 0.5, 0.8333, 0.5, 0.75, 0.5833, 0.8333, 0.5833, 0.9167, 0.5, 0.9167, 0.5, 0.8333, 0.6667, 0.5, 0.6667, 0.5833, 0.5833, 0.5833, 0.5833, 0.5, 0.6667, 0.5833, 0.6667, 0.6667, 0.5833, 0.6667, 0.5833, 0.5833, 0.6667, 0.6667, 0.6667, 0.75, 0.5833, 0.75, 0.5833, 0.6667, 0.6667, 0.75, 0.6667, 0.8333, 0.5833, 0.8333, 0.5833, 0.75, 0.6667, 0.8333, 0.6667, 0.9167, 0.5833, 0.9167, 0.5833, 0.8333, 0.75, 0.5, 0.75, 0.5833, 0.6667, 0.5833, 0.6667, 0.5, 0.75, 0.5833, 0.75, 0.6667, 0.6667, 0.6667, 0.6667, 0.5833, 0.75, 0.6667, 0.75, 0.75, 0.6667, 0.75, 0.6667, 0.6667, 0.75, 0.75, 0.75, 0.8333, 0.6667, 0.8333, 0.6667, 0.75, 0.75, 0.8333, 0.75, 0.9167, 0.6667, 0.9167, 0.6667, 0.8333, 0.8333, 0.5, 0.8333, 0.5833, 0.75, 0.5833, 0.75, 0.5, 0.8333, 0.5833, 0.8333, 0.6667, 0.75, 0.6667, 0.75, 0.5833, 0.8333, 0.6667, 0.8333, 0.75, 0.75, 0.75, 0.75, 0.6667, 0.8333, 0.75, 0.8333, 0.8333, 0.75, 0.8333, 0.75, 0.75, 0.8333, 0.8333, 0.8333, 0.9167, 0.75, 0.9167, 0.75, 0.8333, 0.9167, 0.5, 0.9167, 0.5833, 0.8333, 0.5833, 0.8333, 0.5, 0.9167, 0.5833, 0.9167, 0.6667, 0.8333, 0.6667, 0.8333, 0.5833, 0.9167, 0.6667, 0.9167, 0.75, 0.8333, 0.75, 0.8333, 0.6667, 0.9167, 0.75, 0.9167, 0.8333, 0.8333, 0.8333, 0.8333, 0.75, 0.9167, 0.8333, 0.9167, 0.9167, 0.8333, 0.9167, 0.8333, 0.8333, 1.0, 0.5, 1.0, 0.5833, 0.9167, 0.5833, 0.9167, 0.5, 1.0, 0.5833, 1.0, 0.6667, 0.9167, 0.6667, 0.9167, 0.5833, 1.0, 0.6667, 1.0, 0.75, 0.9167, 0.75, 0.9167, 0.6667, 1.0, 0.75, 1.0, 0.8333, 0.9167, 0.8333, 0.9167, 0.75, 1.0, 0.8333, 1.0, 0.9167, 0.9167, 0.9167, 0.9167, 0.8333, 0.5842, 0.9843, 0.6667, 0.9838, 0.75, 0.9838, 0.8333, 0.9838, 0.9161, 0.9838, 7.451e-08, 0.9838, 0.08092, 0.9852, 0.1667, 0.9838, 0.2499, 0.9834, 0.333, 0.9834, 0.4176, 0.9844, 0.5, 0.9838, 0.4167, 0.5162, 0.3333, 0.5162, 0.2504, 0.5162, 0.1663, 0.5162, 0.08333, 0.5162, 7.451e-08, 0.5162, 0.9167, 0.5162, 0.8333, 0.5162, 0.75, 0.5162, 0.6667, 0.5162, 0.5833, 0.5162, 0.5, 0.5162, 0.4167, 0.5162, 0.4167, 0.5162, 0.5, 0.5162, 0.5, 0.5162, 0.5, 0.5162, 0.5, 0.5162, 0.5833, 0.5162, 0.5833, 0.5162, 0.75, 0.5162, 0.75, 0.5162, 0.8333, 0.5162, 0.8333, 0.5162, 0.3333, 0.5162, 0.3333, 0.5162, 0.4167, 0.5162, 0.4167, 0.5162, 0.6667, 0.5162, 0.6667, 0.5162, 0.75, 0.5162, 0.75, 0.5162, 0.25, 0.5162, 0.2504, 0.5162, 0.3333, 0.5162, 0.3333, 0.5162, 0.1667, 0.5162, 0.1663, 0.5162, 0.2504, 0.5162, 0.25, 0.5162, 0.08333, 0.5162, 0.08333, 0.5162, 0.1663, 0.5162, 0.1667, 0.5162, 0.9167, 0.5162, 0.9167, 0.5162, 1.0, 0.5162, 1.0, 0.5162, 0.8333, 0.5162, 0.8333, 0.5162, 0.9167, 0.5162, 0.9167, 0.5162, 7.451e-08, 0.5162, 7.451e-08, 0.5162, 0.08333, 0.5162, 0.08333, 0.5162, 0.5833, 0.5162, 0.5833, 0.5162, 0.6667, 0.5162, 0.6667, 0.5162])
me_cylinder_003.materials.append(mat_wood_0)
me_cylinder_003.materials.append(mat_wood_1)
me_cylinder_003.use_remesh_fix_poles = True
me_cylinder_003.use_remesh_preserve_attributes = False
me_cylinder_003.use_mirror_vertex_groups = False
me_cylinder_003.update()
me_cylinder_004 = bpy.data.meshes.new('Cylinder.004')
me_cylinder_004.from_pydata([(-0.01875, 0.51, -1.003), (-0.0511, 0.9164, 0.8215), (0.2461, 0.4227, -1.001), (0.58, 0.8298, 0.8492), (0.42, 0.2247, -0.9981), (0.9369, 0.4227, 0.8941), (0.5105, -0.0151, -0.9956), (1.003, -0.07385, 0.9617), (0.4377, -0.2782, -0.9987), (0.9047, -0.5377, 1.035), (0.2525, -0.4671, -0.9947), (0.5348, -0.8241, 1.095), (-0.02138, -0.5455, -0.9953), (-0.1085, -0.9981, 1.105), (-0.2854, -0.4736, -0.9949), (-0.6576, -0.8381, 1.089), (-0.4901, -0.2847, -0.9946), (-1.026, -0.441, 1.042), (-0.5642, -0.02528, -0.998), (-1.24, -0.02641, 0.9611), (-0.4788, 0.2494, -0.9997), (-0.9905, 0.5221, 0.9015), (-0.2768, 0.4661, -0.996), (-0.6304, 0.7997, 0.8401), (0.3552, -0.7183, 1.061), (0.2043, -0.3995, -0.9951), (-0.878, -0.3981, 1.021), (-0.4165, -0.2451, -0.9965), (-0.08079, -0.787, 1.08), (-0.02201, -0.4583, -0.9985), (-0.09013, 0.6951, 0.8453), (-0.01393, 0.4186, -0.9972), (-0.4407, 0.7029, 0.8756), (-0.2397, 0.3678, -0.9968), (-0.8949, 0.3319, 0.902), (-0.3998, 0.2012, -0.9955), (0.7915, 0.3821, 0.9159), (0.3105, 0.1789, -0.9942), (0.6596, -0.4815, 1.014), (0.3682, -0.2358, -0.9955), (-0.5063, -0.6467, 1.069), (-0.2584, -0.4118, -0.9958), (0.3776, 0.5925, 0.8624), (0.1844, 0.3482, -0.9972), (0.819, 0.01587, 0.9735), (0.4185, -0.0254, -0.9996), (-1.043, -0.06059, 0.9568), (-0.4802, -0.0296, -0.9995), (-0.06352, 0.7273, -0.6525), (-0.07593, 0.8318, -0.363), (-0.03324, 0.9691, -0.03782), (-0.03869, 1.088, 0.2927), (-0.1043, 0.9599, 0.6104), (0.4292, 0.8372, 0.6288), (0.5319, 0.9254, 0.3415), (0.3991, 0.8224, -0.03708), (0.2797, 0.7201, -0.3631), (0.3041, 0.6317, -0.647), (0.725, 0.4425, 0.5912), (0.7431, 0.4526, 0.2671), (0.7353, 0.4774, -0.0386), (0.6693, 0.4387, -0.3497), (0.603, 0.367, -0.6408), (0.884, -0.04729, 0.6046), (0.8398, -0.06412, 0.2474), (0.8194, -0.01744, -0.06569), (0.8063, -0.001471, -0.3572), (0.6988, -0.01971, -0.6537), (0.8456, -0.5083, 0.6557), (0.7417, -0.5507, 0.2668), (0.7213, -0.491, -0.05696), (0.622, -0.4474, -0.3924), (0.5908, -0.3916, -0.6635), (0.3834, -0.9136, 0.6043), (0.4321, -0.8937, 0.297), (0.3664, -0.8668, -0.06775), (0.3871, -0.7457, -0.3581), (0.3566, -0.6562, -0.6462), (-0.1422, -1.058, 0.5906), (-0.08333, -1.034, 0.2888), (-0.1432, -0.9923, -0.08988), (-0.02561, -0.8997, -0.3603), (-0.02467, -0.7755, -0.648), (-0.5088, -0.8696, 0.662), (-0.6683, -0.9348, 0.2433), (-0.4913, -0.8378, -0.02937), (-0.5112, -0.7779, -0.3873), (-0.4527, -0.6576, -0.6566), (-0.9248, -0.524, 0.6352), (-0.9322, -0.527, 0.2979), (-0.8865, -0.4648, -0.07592), (-0.7986, -0.3521, -0.3676), (-0.6992, -0.3485, -0.6533), (-1.13, -0.05308, 0.597), (-1.149, -0.05133, 0.2521), (-0.9862, 0.00753, -0.06638), (-0.8581, 0.02018, -0.3591), (-0.7689, 0.008288, -0.6425), (-0.9015, 0.4855, 0.6477), (-1.009, 0.447, 0.2556), (-0.8119, 0.4758, -0.01855), (-0.719, 0.4766, -0.3625), (-0.6502, 0.3781, -0.6595), (-0.643, 0.8105, 0.5897), (-0.4295, 0.9493, 0.3606), (-0.4263, 0.8712, -0.009627), (-0.4852, 0.7181, -0.3739), (-0.3955, 0.6304, -0.6711), (-0.07054, 0.7975, -0.6505), (0.332, 0.6924, -0.6445), (0.6615, 0.402, -0.6376), (0.7675, -0.02296, -0.6516), (0.6474, -0.4321, -0.663), (0.3908, -0.7228, -0.6436), (-0.02772, -0.8542, -0.6456), (-0.498, -0.7251, -0.6555), (-0.769, -0.3837, -0.6515), (-0.8452, 0.007581, -0.6396), (-0.7146, 0.4148, -0.658), (-0.4361, 0.6909, -0.6707)], [], [(52, 1, 3, 53), (53, 3, 5, 58), (58, 5, 7, 63), (63, 7, 9, 68), (68, 9, 11, 73), (73, 11, 13, 78), (78, 13, 15, 83), (83, 15, 17, 88), (88, 17, 19, 93), (93, 19, 21, 98), (3, 1, 23, 21, 19, 46, 34, 32, 30, 42, 36, 44, 7, 5), (98, 21, 23, 103), (103, 23, 1, 52), (0, 2, 4, 6, 45, 37, 43, 31, 33, 35, 47, 18, 20, 22), (41, 40, 28, 29), (29, 28, 24, 25), (45, 44, 36, 37), (27, 26, 40, 41), (39, 38, 44, 45), (7, 44, 38, 24, 28, 40, 26, 46, 19, 17, 15, 13, 11, 9), (47, 46, 26, 27), (18, 47, 27, 41, 29, 25, 39, 45, 6, 8, 10, 12, 14, 16), (35, 34, 46, 47), (33, 32, 34, 35), (43, 42, 30, 31), (37, 36, 42, 43), (31, 30, 32, 33), (25, 24, 38, 39), (22, 107, 48, 0), (119, 106, 49, 108), (106, 105, 50, 49), (105, 104, 51, 50), (104, 103, 52, 51), (20, 102, 107, 22), (118, 101, 106, 119), (101, 100, 105, 106), (100, 99, 104, 105), (99, 98, 103, 104), (18, 97, 102, 20), (117, 96, 101, 118), (96, 95, 100, 101), (95, 94, 99, 100), (94, 93, 98, 99), (16, 92, 97, 18), (116, 91, 96, 117), (91, 90, 95, 96), (90, 89, 94, 95), (89, 88, 93, 94), (14, 87, 92, 16), (115, 86, 91, 116), (86, 85, 90, 91), (85, 84, 89, 90), (84, 83, 88, 89), (12, 82, 87, 14), (114, 81, 86, 115), (81, 80, 85, 86), (80, 79, 84, 85), (79, 78, 83, 84), (10, 77, 82, 12), (113, 76, 81, 114), (76, 75, 80, 81), (75, 74, 79, 80), (74, 73, 78, 79), (8, 72, 77, 10), (112, 71, 76, 113), (71, 70, 75, 76), (70, 69, 74, 75), (69, 68, 73, 74), (6, 67, 72, 8), (111, 66, 71, 112), (66, 65, 70, 71), (65, 64, 69, 70), (64, 63, 68, 69), (4, 62, 67, 6), (110, 61, 66, 111), (61, 60, 65, 66), (60, 59, 64, 65), (59, 58, 63, 64), (2, 57, 62, 4), (109, 56, 61, 110), (56, 55, 60, 61), (55, 54, 59, 60), (54, 53, 58, 59), (0, 48, 57, 2), (108, 49, 56, 109), (49, 50, 55, 56), (50, 51, 54, 55), (51, 52, 53, 54), (48, 108, 109, 57), (57, 109, 110, 62), (62, 110, 111, 67), (67, 111, 112, 72), (72, 112, 113, 77), (77, 113, 114, 82), (82, 114, 115, 87), (87, 115, 116, 92), (92, 116, 117, 97), (97, 117, 118, 102), (102, 118, 119, 107), (107, 119, 108, 48)])
me_cylinder_004.polygons.foreach_set('material_index', [0, 0, 0, 0, 0, 0, 0, 0, 0, 0, 0, 0, 0, 1, 1, 1, 1, 1, 1, 0, 1, 1, 1, 1, 1, 1, 1, 1, 1, 0, 0, 0, 0, 1, 0, 0, 0, 0, 1, 0, 0, 0, 0, 1, 0, 0, 0, 0, 1, 0, 0, 0, 0, 1, 0, 0, 0, 0, 1, 0, 0, 0, 0, 1, 0, 0, 0, 0, 1, 0, 0, 0, 0, 1, 0, 0, 0, 0, 1, 0, 0, 0, 0, 1, 0, 0, 0, 0, 0, 0, 0, 0, 0, 0, 0, 0, 0, 0, 0, 0])
_uv = me_cylinder_004.uv_layers.new(name='UVMap')
_uv.uv.foreach_set('vector', [1.0, 0.9167, 1.0, 1.0, 0.9167, 1.0, 0.9167, 0.9167, 0.9167, 0.9167, 0.9167, 1.0, 0.8333, 1.0, 0.8333, 0.9167, 0.8333, 0.9167, 0.8333, 1.0, 0.75, 1.0, 0.75, 0.9167, 0.75, 0.9167, 0.75, 1.0, 0.6667, 1.0, 0.6667, 0.9167, 0.6667, 0.9167, 0.6667, 1.0, 0.5833, 1.0, 0.5833, 0.9167, 0.5833, 0.9167, 0.5833, 1.0, 0.5, 1.0, 0.5, 0.9167, 0.5, 0.9167, 0.5, 1.0, 0.4167, 1.0, 0.4167, 0.9167, 0.4167, 0.9167, 0.4167, 1.0, 0.3333, 1.0, 0.3333, 0.9167, 0.3333, 0.9167, 0.3333, 1.0, 0.25, 1.0, 0.25, 0.9167, 0.25, 0.9167, 0.25, 1.0, 0.1667, 1.0, 0.1667, 0.9167, 0.37, 0.4578, 0.25, 0.49, 0.13, 0.4578, 0.04215, 0.37, 0.01, 0.25, 0.058, 0.25, 0.08372, 0.346, 0.154, 0.4163, 0.25, 0.442, 0.346, 0.4163, 0.4163, 0.346, 0.442, 0.25, 0.49, 0.25, 0.4578, 0.37, 0.1667, 0.9167, 0.1667, 1.0, 0.08333, 1.0, 0.08333, 0.9167, 0.08333, 0.9167, 0.08333, 1.0, 7.451e-08, 1.0, 7.451e-08, 0.9167, 0.75, 0.49, 0.87, 0.4578, 0.9578, 0.37, 0.99, 0.25, 0.942, 0.25, 0.9163, 0.346, 0.846, 0.4163, 0.75, 0.442, 0.654, 0.4163, 0.5837, 0.346, 0.558, 0.25, 0.51, 0.25, 0.5422, 0.37, 0.63, 0.4578, 0.4167, 0.5162, 0.4167, 0.9838, 0.5, 0.9838, 0.5, 0.5162, 0.5, 0.5162, 0.5, 0.9838, 0.5833, 0.9838, 0.5833, 0.5162, 0.75, 0.5162, 0.75, 0.9838, 0.8333, 0.9838, 0.8333, 0.5162, 0.3333, 0.5162, 0.3333, 0.9838, 0.4167, 0.9838, 0.4167, 0.5162, 0.6667, 0.5162, 0.6667, 0.9838, 0.75, 0.9838, 0.75, 0.5162, 0.49, 0.25, 0.442, 0.25, 0.4163, 0.154, 0.346, 0.08372, 0.25, 0.058, 0.154, 0.08372, 0.08372, 0.154, 0.058, 0.25, 0.01, 0.25, 0.04215, 0.13, 0.13, 0.04215, 0.25, 0.01, 0.37, 0.04215, 0.4578, 0.13, 0.25, 0.5162, 0.25, 0.9838, 0.3333, 0.9838, 0.3333, 0.5162, 0.51, 0.25, 0.558, 0.25, 0.5837, 0.154, 0.654, 0.08372, 0.75, 0.058, 0.846, 0.08372, 0.9163, 0.154, 0.942, 0.25, 0.99, 0.25, 0.9578, 0.13, 0.87, 0.04215, 0.75, 0.01, 0.63, 0.04215, 0.5422, 0.13, 0.1667, 0.5162, 0.1667, 0.9838, 0.25, 0.9838, 0.25, 0.5162, 0.08333, 0.5162, 0.08333, 0.9838, 0.1667, 0.9838, 0.1667, 0.5162, 0.9167, 0.5162, 0.9167, 0.9838, 1.0, 0.9838, 1.0, 0.5162, 0.8333, 0.5162, 0.8333, 0.9838, 0.9167, 0.9838, 0.9167, 0.5162, 7.451e-08, 0.5162, 7.451e-08, 0.9838, 0.08333, 0.9838, 0.08333, 0.5162, 0.5833, 0.5162, 0.5833, 0.9838, 0.6667, 0.9838, 0.6667, 0.5162, 0.08333, 0.5, 0.08333, 0.5911, 7.451e-08, 0.5911, 7.451e-08, 0.5, 0.08333, 0.5927, 0.08333, 0.6667, 7.451e-08, 0.6667, 7.451e-08, 0.5927, 0.08333, 0.6667, 0.08333, 0.75, 7.451e-08, 0.75, 7.451e-08, 0.6667, 0.08333, 0.75, 0.08333, 0.8333, 7.451e-08, 0.8333, 7.451e-08, 0.75, 0.08333, 0.8333, 0.08333, 0.9167, 7.451e-08, 0.9167, 7.451e-08, 0.8333, 0.1667, 0.5, 0.1667, 0.5911, 0.08333, 0.5911, 0.08333, 0.5, 0.1667, 0.5927, 0.1667, 0.6667, 0.08333, 0.6667, 0.08333, 0.5927, 0.1667, 0.6667, 0.1667, 0.75, 0.08333, 0.75, 0.08333, 0.6667, 0.1667, 0.75, 0.1667, 0.8333, 0.08333, 0.8333, 0.08333, 0.75, 0.1667, 0.8333, 0.1667, 0.9167, 0.08333, 0.9167, 0.08333, 0.8333, 0.25, 0.5, 0.25, 0.5911, 0.1667, 0.5911, 0.1667, 0.5, 0.25, 0.5927, 0.25, 0.6667, 0.1667, 0.6667, 0.1667, 0.5927, 0.25, 0.6667, 0.25, 0.75, 0.1667, 0.75, 0.1667, 0.6667, 0.25, 0.75, 0.25, 0.8333, 0.1667, 0.8333, 0.1667, 0.75, 0.25, 0.8333, 0.25, 0.9167, 0.1667, 0.9167, 0.1667, 0.8333, 0.3333, 0.5, 0.3333, 0.5911, 0.25, 0.5911, 0.25, 0.5, 0.3333, 0.5927, 0.3333, 0.6667, 0.25, 0.6667, 0.25, 0.5927, 0.3333, 0.6667, 0.3333, 0.75, 0.25, 0.75, 0.25, 0.6667, 0.3333, 0.75, 0.3333, 0.8333, 0.25, 0.8333, 0.25, 0.75, 0.3333, 0.8333, 0.3333, 0.9167, 0.25, 0.9167, 0.25, 0.8333, 0.4167, 0.5, 0.4167, 0.5911, 0.3333, 0.5911, 0.3333, 0.5, 0.4167, 0.5927, 0.4167, 0.6667, 0.3333, 0.6667, 0.3333, 0.5927, 0.4167, 0.6667, 0.4167, 0.75, 0.3333, 0.75, 0.3333, 0.6667, 0.4167, 0.75, 0.4167, 0.8333, 0.3333, 0.8333, 0.3333, 0.75, 0.4167, 0.8333, 0.4167, 0.9167, 0.3333, 0.9167, 0.3333, 0.8333, 0.5, 0.5, 0.5, 0.5911, 0.4167, 0.5911, 0.4167, 0.5, 0.5, 0.5927, 0.5, 0.6667, 0.4167, 0.6667, 0.4167, 0.5927, 0.5, 0.6667, 0.5, 0.75, 0.4167, 0.75, 0.4167, 0.6667, 0.5, 0.75, 0.5, 0.8333, 0.4167, 0.8333, 0.4167, 0.75, 0.5, 0.8333, 0.5, 0.9167, 0.4167, 0.9167, 0.4167, 0.8333, 0.5833, 0.5, 0.5833, 0.5911, 0.5, 0.5911, 0.5, 0.5, 0.5833, 0.5927, 0.5833, 0.6667, 0.5, 0.6667, 0.5, 0.5927, 0.5833, 0.6667, 0.5833, 0.75, 0.5, 0.75, 0.5, 0.6667, 0.5833, 0.75, 0.5833, 0.8333, 0.5, 0.8333, 0.5, 0.75, 0.5833, 0.8333, 0.5833, 0.9167, 0.5, 0.9167, 0.5, 0.8333, 0.6667, 0.5, 0.6667, 0.5911, 0.5833, 0.5911, 0.5833, 0.5, 0.6667, 0.5927, 0.6667, 0.6667, 0.5833, 0.6667, 0.5833, 0.5927, 0.6667, 0.6667, 0.6667, 0.75, 0.5833, 0.75, 0.5833, 0.6667, 0.6667, 0.75, 0.6667, 0.8333, 0.5833, 0.8333, 0.5833, 0.75, 0.6667, 0.8333, 0.6667, 0.9167, 0.5833, 0.9167, 0.5833, 0.8333, 0.75, 0.5, 0.75, 0.5911, 0.6667, 0.5911, 0.6667, 0.5, 0.75, 0.5927, 0.75, 0.6667, 0.6667, 0.6667, 0.6667, 0.5927, 0.75, 0.6667, 0.75, 0.75, 0.6667, 0.75, 0.6667, 0.6667, 0.75, 0.75, 0.75, 0.8333, 0.6667, 0.8333, 0.6667, 0.75, 0.75, 0.8333, 0.75, 0.9167, 0.6667, 0.9167, 0.6667, 0.8333, 0.8333, 0.5, 0.8333, 0.5911, 0.75, 0.5911, 0.75, 0.5, 0.8333, 0.5927, 0.8333, 0.6667, 0.75, 0.6667, 0.75, 0.5927, 0.8333, 0.6667, 0.8333, 0.75, 0.75, 0.75, 0.75, 0.6667, 0.8333, 0.75, 0.8333, 0.8333, 0.75, 0.8333, 0.75, 0.75, 0.8333, 0.8333, 0.8333, 0.9167, 0.75, 0.9167, 0.75, 0.8333, 0.9167, 0.5, 0.9167, 0.5911, 0.8333, 0.5911, 0.8333, 0.5, 0.9167, 0.5927, 0.9167, 0.6667, 0.8333, 0.6667, 0.8333, 0.5927, 0.9167, 0.6667, 0.9167, 0.75, 0.8333, 0.75, 0.8333, 0.6667, 0.9167, 0.75, 0.9167, 0.8333, 0.8333, 0.8333, 0.8333, 0.75, 0.9167, 0.8333, 0.9167, 0.9167, 0.8333, 0.9167, 0.8333, 0.8333, 1.0, 0.5, 1.0, 0.5911, 0.9167, 0.5911, 0.9167, 0.5, 1.0, 0.5927, 1.0, 0.6667, 0.9167, 0.6667, 0.9167, 0.5927, 1.0, 0.6667, 1.0, 0.75, 0.9167, 0.75, 0.9167, 0.6667, 1.0, 0.75, 1.0, 0.8333, 0.9167, 0.8333, 0.9167, 0.75, 1.0, 0.8333, 1.0, 0.9167, 0.9167, 0.9167, 0.9167, 0.8333, 1.0, 0.5911, 1.0, 0.5927, 0.9167, 0.5927, 0.9167, 0.5911, 0.9167, 0.5911, 0.9167, 0.5927, 0.8333, 0.5927, 0.8333, 0.5911, 0.8333, 0.5911, 0.8333, 0.5927, 0.75, 0.5927, 0.75, 0.5911, 0.75, 0.5911, 0.75, 0.5927, 0.6667, 0.5927, 0.6667, 0.5911, 0.6667, 0.5911, 0.6667, 0.5927, 0.5833, 0.5927, 0.5833, 0.5911, 0.5833, 0.5911, 0.5833, 0.5927, 0.5, 0.5927, 0.5, 0.5911, 0.5, 0.5911, 0.5, 0.5927, 0.4167, 0.5927, 0.4167, 0.5911, 0.4167, 0.5911, 0.4167, 0.5927, 0.3333, 0.5927, 0.3333, 0.5911, 0.3333, 0.5911, 0.3333, 0.5927, 0.25, 0.5927, 0.25, 0.5911, 0.25, 0.5911, 0.25, 0.5927, 0.1667, 0.5927, 0.1667, 0.5911, 0.1667, 0.5911, 0.1667, 0.5927, 0.08333, 0.5927, 0.08333, 0.5911, 0.08333, 0.5911, 0.08333, 0.5927, 7.451e-08, 0.5927, 7.451e-08, 0.5911])
me_cylinder_004.materials.append(mat_wood_0)
me_cylinder_004.materials.append(mat_wood_1)
me_cylinder_004.use_remesh_fix_poles = True
me_cylinder_004.use_remesh_preserve_attributes = False
me_cylinder_004.use_mirror_vertex_groups = False
me_cylinder_004.update()
me_cylinder_001 = bpy.data.meshes.new('Cylinder.001')
me_cylinder_001.from_pydata([(9.313e-10, 0.0, 0.02331), (0.0, 0.01648, 0.01648), (-9.313e-10, 0.02331, 0.0), (9.313e-10, 0.01648, -0.01648), (-9.313e-10, 0.0, -0.02331), (0.0, -0.01648, -0.01648), (9.313e-10, -0.02331, 0.0), (1.863e-09, -0.01648, 0.01648)], [], [(1, 2, 3, 4, 5, 6, 7, 0)])
_uv = me_cylinder_001.uv_layers.new(name='UVMap')
_uv.uv.foreach_set('vector', [0.4197, 0.4197, 0.49, 0.25, 0.4197, 0.08029, 0.25, 0.01, 0.08029, 0.08029, 0.01, 0.25, 0.08029, 0.4197, 0.25, 0.49])
me_cylinder_001.materials.append(mat_rope_0)
me_cylinder_001.use_remesh_fix_poles = True
me_cylinder_001.use_remesh_preserve_attributes = False
me_cylinder_001.use_mirror_vertex_groups = False
me_cylinder_001.update()
me_cylinder_006 = bpy.data.meshes.new('Cylinder.006')
me_cylinder_006.from_pydata([(-1.961e-05, -8.041e-05, 0.02328), (0.0005903, 0.01593, 0.01627), (0.0008694, 0.0232, -2.442e-05), (5.499e-05, 0.01647, -0.01649), (0.0, 0.0, -0.02331), (7.028e-05, -0.01651, -0.01648), (0.0001555, -0.02338, 5.934e-08), (4.112e-05, -0.0165, 0.01648), (0.05344, -0.01036, 0.01875), (0.06104, 0.01041, 0.02183), (0.0567, 0.02427, 0.008026), (0.0589, 0.02334, -0.003705), (0.05212, 0.006201, -0.02809), (0.05498, -0.01312, -0.02746), (0.06064, -0.03083, -0.01375), (0.05528, -0.02867, 0.008719), (0.04987, -0.03585, 0.01629), (0.054, -0.01659, 0.02677), (0.05892, 0.01395, 0.03004), (0.04901, 0.03493, 0.005024), (0.05161, 0.03301, -0.01866), (0.04872, 0.00757, -0.03949), (0.05215, -0.01793, -0.03668), (0.04669, -0.03756, -0.007011), (0.04267, -0.01226, 0.004855), (0.04144, -0.003293, 0.009531), (0.04384, 0.005456, 0.007575), (0.0433, 0.009679, 0.00049), (0.03929, 0.008526, -0.00751), (0.04525, 0.002028, -0.01494), (0.04142, -0.007814, -0.01114), (0.04104, -0.01529, -0.00356)], [], [(1, 2, 3, 4, 5, 6, 7, 0), (8, 15, 31, 24), (4, 3, 19, 20), (2, 1, 17, 18), (7, 6, 22, 23), (5, 4, 20, 21), (3, 2, 18, 19), (1, 0, 16, 17), (0, 7, 23, 16), (6, 5, 21, 22), (8, 9, 17, 16), (9, 10, 18, 17), (10, 11, 19, 18), (11, 12, 20, 19), (12, 13, 21, 20), (13, 14, 22, 21), (14, 15, 23, 22), (15, 8, 16, 23), (25, 24, 31, 30, 29, 28, 27, 26), (14, 13, 29, 30), (12, 11, 27, 28), (10, 9, 25, 26), (15, 14, 30, 31), (13, 12, 28, 29), (11, 10, 26, 27), (9, 8, 24, 25)])
_uv = me_cylinder_006.uv_layers.new(name='UVMap')
_uv.uv.foreach_set('vector', [0.4197, 0.4197, 0.49, 0.25, 0.4197, 0.08029, 0.25, 0.01, 0.08029, 0.08029, 0.01, 0.25, 0.08029, 0.4197, 0.25, 0.49, 0.25, 0.4256, 0.1258, 0.3742, 0.1258, 0.3742, 0.25, 0.4256, 0.25, 0.01, 0.4197, 0.08029, 0.4197, 0.08029, 0.25, 0.01, 0.49, 0.25, 0.4197, 0.4197, 0.4197, 0.4197, 0.49, 0.25, 0.08029, 0.4197, 0.01, 0.25, 0.01, 0.25, 0.08029, 0.4197, 0.08029, 0.08029, 0.25, 0.01, 0.25, 0.01, 0.08029, 0.08029, 0.4197, 0.08029, 0.49, 0.25, 0.49, 0.25, 0.4197, 0.08029, 0.4197, 0.4197, 0.25, 0.49, 0.25, 0.49, 0.4197, 0.4197, 0.25, 0.49, 0.08029, 0.4197, 0.08029, 0.4197, 0.25, 0.49, 0.01, 0.25, 0.08029, 0.08029, 0.08029, 0.08029, 0.01, 0.25, 0.25, 0.4256, 0.3742, 0.3742, 0.4197, 0.4197, 0.25, 0.49, 0.3742, 0.3742, 0.4256, 0.25, 0.49, 0.25, 0.4197, 0.4197, 0.4256, 0.25, 0.3742, 0.1258, 0.4197, 0.08029, 0.49, 0.25, 0.3742, 0.1258, 0.25, 0.07436, 0.25, 0.01, 0.4197, 0.08029, 0.25, 0.07436, 0.1258, 0.1258, 0.08029, 0.08029, 0.25, 0.01, 0.1258, 0.1258, 0.07436, 0.25, 0.01, 0.25, 0.08029, 0.08029, 0.07436, 0.25, 0.1258, 0.3742, 0.08029, 0.4197, 0.01, 0.25, 0.1258, 0.3742, 0.25, 0.4256, 0.25, 0.49, 0.08029, 0.4197, 0.3742, 0.3742, 0.25, 0.4256, 0.1258, 0.3742, 0.07436, 0.25, 0.1258, 0.1258, 0.25, 0.07436, 0.3742, 0.1258, 0.4256, 0.25, 0.07436, 0.25, 0.1258, 0.1258, 0.1258, 0.1258, 0.07436, 0.25, 0.25, 0.07436, 0.3742, 0.1258, 0.3742, 0.1258, 0.25, 0.07436, 0.4256, 0.25, 0.3742, 0.3742, 0.3742, 0.3742, 0.4256, 0.25, 0.1258, 0.3742, 0.07436, 0.25, 0.07436, 0.25, 0.1258, 0.3742, 0.1258, 0.1258, 0.25, 0.07436, 0.25, 0.07436, 0.1258, 0.1258, 0.3742, 0.1258, 0.4256, 0.25, 0.4256, 0.25, 0.3742, 0.1258, 0.3742, 0.3742, 0.25, 0.4256, 0.25, 0.4256, 0.3742, 0.3742])
me_cylinder_006.materials.append(mat_rope_0)
me_cylinder_006.use_remesh_fix_poles = True
me_cylinder_006.use_remesh_preserve_attributes = False
me_cylinder_006.use_mirror_vertex_groups = False
me_cylinder_006.update()
me_cylinder_007 = bpy.data.meshes.new('Cylinder.007')
me_cylinder_007.from_pydata([(0.1976, -0.003321, 0.02328), (0.197, -0.01934, 0.01627), (0.1967, -0.0266, -2.442e-05), (0.1976, -0.01987, -0.01649), (0.1976, -0.003401, -0.02331), (0.1975, 0.01311, -0.01648), (0.1975, 0.01998, 5.937e-08), (0.1976, 0.0131, 0.01648), (0.1442, 0.006963, 0.01875), (0.1366, -0.01381, 0.02183), (0.1409, -0.02767, 0.008026), (0.1387, -0.02674, -0.003705), (0.1455, -0.009602, -0.02809), (0.1426, 0.009723, -0.02746), (0.137, 0.02743, -0.01375), (0.1423, 0.02527, 0.008719), (0.1477, 0.03245, 0.01629), (0.1436, 0.01319, 0.02677), (0.1387, -0.01735, 0.03004), (0.1486, -0.03833, 0.005024), (0.146, -0.03641, -0.01866), (0.1489, -0.01097, -0.03949), (0.1455, 0.01453, -0.03668), (0.1509, 0.03416, -0.007011), (0.1549, 0.008858, 0.004855), (0.1562, -0.0001087, 0.009531), (0.1538, -0.008857, 0.007575), (0.1543, -0.01308, 0.00049), (0.1583, -0.01193, -0.00751), (0.1524, -0.005429, -0.01494), (0.1562, 0.004413, -0.01114), (0.1566, 0.01189, -0.00356)], [], [(1, 2, 3, 4, 5, 6, 7, 0), (8, 15, 31, 24), (4, 3, 19, 20), (2, 1, 17, 18), (7, 6, 22, 23), (5, 4, 20, 21), (3, 2, 18, 19), (1, 0, 16, 17), (0, 7, 23, 16), (6, 5, 21, 22), (8, 9, 17, 16), (9, 10, 18, 17), (10, 11, 19, 18), (11, 12, 20, 19), (12, 13, 21, 20), (13, 14, 22, 21), (14, 15, 23, 22), (15, 8, 16, 23), (25, 24, 31, 30, 29, 28, 27, 26), (14, 13, 29, 30), (12, 11, 27, 28), (10, 9, 25, 26), (15, 14, 30, 31), (13, 12, 28, 29), (11, 10, 26, 27), (9, 8, 24, 25)])
_uv = me_cylinder_007.uv_layers.new(name='UVMap')
_uv.uv.foreach_set('vector', [0.4197, 0.4197, 0.49, 0.25, 0.4197, 0.08029, 0.25, 0.01, 0.08029, 0.08029, 0.01, 0.25, 0.08029, 0.4197, 0.25, 0.49, 0.25, 0.4256, 0.1258, 0.3742, 0.1258, 0.3742, 0.25, 0.4256, 0.25, 0.01, 0.4197, 0.08029, 0.4197, 0.08029, 0.25, 0.01, 0.49, 0.25, 0.4197, 0.4197, 0.4197, 0.4197, 0.49, 0.25, 0.08029, 0.4197, 0.01, 0.25, 0.01, 0.25, 0.08029, 0.4197, 0.08029, 0.08029, 0.25, 0.01, 0.25, 0.01, 0.08029, 0.08029, 0.4197, 0.08029, 0.49, 0.25, 0.49, 0.25, 0.4197, 0.08029, 0.4197, 0.4197, 0.25, 0.49, 0.25, 0.49, 0.4197, 0.4197, 0.25, 0.49, 0.08029, 0.4197, 0.08029, 0.4197, 0.25, 0.49, 0.01, 0.25, 0.08029, 0.08029, 0.08029, 0.08029, 0.01, 0.25, 0.25, 0.4256, 0.3742, 0.3742, 0.4197, 0.4197, 0.25, 0.49, 0.3742, 0.3742, 0.4256, 0.25, 0.49, 0.25, 0.4197, 0.4197, 0.4256, 0.25, 0.3742, 0.1258, 0.4197, 0.08029, 0.49, 0.25, 0.3742, 0.1258, 0.25, 0.07436, 0.25, 0.01, 0.4197, 0.08029, 0.25, 0.07436, 0.1258, 0.1258, 0.08029, 0.08029, 0.25, 0.01, 0.1258, 0.1258, 0.07436, 0.25, 0.01, 0.25, 0.08029, 0.08029, 0.07436, 0.25, 0.1258, 0.3742, 0.08029, 0.4197, 0.01, 0.25, 0.1258, 0.3742, 0.25, 0.4256, 0.25, 0.49, 0.08029, 0.4197, 0.3742, 0.3742, 0.25, 0.4256, 0.1258, 0.3742, 0.07436, 0.25, 0.1258, 0.1258, 0.25, 0.07436, 0.3742, 0.1258, 0.4256, 0.25, 0.07436, 0.25, 0.1258, 0.1258, 0.1258, 0.1258, 0.07436, 0.25, 0.25, 0.07436, 0.3742, 0.1258, 0.3742, 0.1258, 0.25, 0.07436, 0.4256, 0.25, 0.3742, 0.3742, 0.3742, 0.3742, 0.4256, 0.25, 0.1258, 0.3742, 0.07436, 0.25, 0.07436, 0.25, 0.1258, 0.3742, 0.1258, 0.1258, 0.25, 0.07436, 0.25, 0.07436, 0.1258, 0.1258, 0.3742, 0.1258, 0.4256, 0.25, 0.4256, 0.25, 0.3742, 0.1258, 0.3742, 0.3742, 0.25, 0.4256, 0.25, 0.4256, 0.3742, 0.3742])
me_cylinder_007.materials.append(mat_rope_0)
me_cylinder_007.use_remesh_fix_poles = True
me_cylinder_007.use_remesh_preserve_attributes = False
me_cylinder_007.use_mirror_vertex_groups = False
me_cylinder_007.update()

# ---- curves / text
cu_beziercurve_001 = bpy.data.curves.new('BezierCurve.001', 'CURVE')
cu_beziercurve_001.dimensions = '3D'
_sp = cu_beziercurve_001.splines.new('BEZIER'); _sp.bezier_points.add(20)
_sp.bezier_points.foreach_set('co', [0.03046, -1.623, -0.1572, 0.07807, -1.631, -0.03758, 0.07234, -1.625, 0.08516, -0.0879, -1.681, 0.1148, -0.09583, -1.595, -0.06423, 0.05553, -1.589, -0.003136, -0.02316, -1.629, 0.1413, -0.9135, -1.389, -0.0369, -1.001, -0.9568, -0.1205, -1.046, -0.4574, -0.0952, -0.585, 0.02464, -0.09899, -0.12, 0.02268, -0.09628, 0.4014, -0.04568, -0.007176, 0.8402, -0.8784, -0.01106, 0.535, -1.453, -0.1231, -0.04398, -1.622, -0.07648, -0.1533, -1.702, 0.005778, -0.02404, -1.698, 0.1088, 0.05403, -1.628, 0.02575, 0.04369, -1.575, -0.06125, 0.05363, -1.569, -0.1231])
_sp.bezier_points.foreach_set('handle_left', [0.01455, -1.622, -0.2115, 0.05925, -1.631, -0.08361, 0.08179, -1.617, 0.07, -0.05496, -1.704, 0.1791, -0.1626, -1.628, -0.0486, 0.03284, -1.597, -0.04463, 0.03766, -1.6, 0.1363, -0.8952, -1.439, -0.0223, -0.9833, -1.061, -0.1144, -1.095, -0.5271, -0.09242, -0.6505, 0.01197, -0.1011, -0.1999, 0.02924, -0.1086, 0.3559, 0.00262, -0.01754, 0.845, -0.7735, 0.02724, 0.6327, -1.334, -0.1292, 0.0379, -1.591, -0.08938, -0.1808, -1.686, -0.04514, -0.07752, -1.722, 0.1101, 0.07002, -1.638, 0.0548, 0.03583, -1.585, -0.03557, 0.05008, -1.569, -0.09489])
_sp.bezier_points.foreach_set('handle_right', [0.04757, -1.624, -0.09886, 0.1011, -1.632, 0.01872, 0.04275, -1.649, 0.1326, -0.1143, -1.662, 0.06328, -0.04239, -1.569, -0.07674, 0.08424, -1.577, 0.04935, -0.1332, -1.681, 0.1504, -0.9333, -1.336, -0.0526, -1.019, -0.8523, -0.1267, -0.9976, -0.3886, -0.09795, -0.5092, 0.03933, -0.09655, -0.04008, 0.01611, -0.08398, 0.456, -0.1036, 0.005245, 0.8376, -0.9366, -0.03229, 0.431, -1.58, -0.1167, -0.1046, -1.644, -0.06692, -0.1292, -1.716, 0.05037, 0.01514, -1.68, 0.1078, 0.02224, -1.608, -0.03202, 0.05108, -1.565, -0.08538, 0.05698, -1.57, -0.1497])
for _p, _l, _r in zip(_sp.bezier_points, ['ALIGNED', 'ALIGNED', 'ALIGNED', 'ALIGNED', 'ALIGNED', 'ALIGNED', 'ALIGNED', 'ALIGNED', 'ALIGNED', 'ALIGNED', 'ALIGNED', 'ALIGNED', 'ALIGNED', 'ALIGNED', 'ALIGNED', 'ALIGNED', 'ALIGNED', 'ALIGNED', 'ALIGNED', 'ALIGNED', 'ALIGNED'], ['ALIGNED', 'ALIGNED', 'ALIGNED', 'ALIGNED', 'ALIGNED', 'ALIGNED', 'ALIGNED', 'ALIGNED', 'ALIGNED', 'ALIGNED', 'ALIGNED', 'ALIGNED', 'ALIGNED', 'ALIGNED', 'ALIGNED', 'ALIGNED', 'ALIGNED', 'ALIGNED', 'ALIGNED', 'ALIGNED', 'ALIGNED']): _p.handle_left_type = _l; _p.handle_right_type = _r
_sp.order_u = 0
_sp.order_v = 0
cu_beziercurve_001.use_path = True
cu_beziercurve_001.use_path_clamp = True
cu_beziercurve_001.fill_mode = 'FULL'

# ---- objects
ob_rock = bpy.data.objects.new('Rock', me_cube)
ob_light = bpy.data.objects.new('Light', light_light)
ob_camera = bpy.data.objects.new('Camera', cam_camera)
ob_pipe_0_0 = bpy.data.objects.new('Pipe 0 0', me_cylinder_002)
ob_log = bpy.data.objects.new('Log', me_cylinder_003)
ob_pipe_0_1 = bpy.data.objects.new('Pipe 0 1', me_cylinder_004)
ob_beziercurve = bpy.data.objects.new('BezierCurve', cu_beziercurve_001)
ob_rope = bpy.data.objects.new('Rope', me_cylinder_001)
ob_rope_end = bpy.data.objects.new('Rope End', me_cylinder_006)
ob_rope_start = bpy.data.objects.new('Rope Start', me_cylinder_007)

# ---- transforms, parenting, visibility, modifiers, constraints
ob_rock.location = (-2.868, 0.08785, 0.6033)
ob_rock.scale = (0.6804, 0.6804, 0.6804)
ob_rock.lock_rotations_4d = False
ob_rock.empty_display_type = 'ARROWS'
ob_rock.lineart.crease_threshold = 0.0
ob_light.location = (4.076, 1.005, 5.904)
ob_light.rotation_euler = (0.6503, 0.05522, 1.866)
ob_light.lock_rotations_4d = False
ob_light.empty_display_type = 'ARROWS'
ob_light.color = (0.0, 0.0, 0.0, 0.0)
ob_light.lineart.crease_threshold = 0.0
ob_camera.location = (7.359, -6.926, 4.958)
ob_camera.rotation_euler = (1.109, 0.0, 0.8149)
ob_camera.lock_rotations_4d = False
ob_camera.empty_display_type = 'ARROWS'
ob_camera.color = (0.0, 0.0, 0.0, 0.0)
ob_camera.display_type = 'WIRE'
ob_camera.lineart.crease_threshold = 0.0
ob_pipe_0_0.location = (-4.983, -0.3808, 0.08982)
ob_pipe_0_0.rotation_euler = (1.568, -0.001323, 0.03232)
ob_pipe_0_0.scale = (0.08176, 0.08176, 0.3735)
ob_pipe_0_0.lineart.crease_threshold = 0.0
ob_log.location = (-5.983, -0.3808, 0.08982)
ob_log.rotation_euler = (1.568, -0.001323, 0.03232)
ob_log.scale = (0.08176, 0.08176, 0.3735)
ob_log.lineart.crease_threshold = 0.0
ob_pipe_0_1.location = (-3.022, -0.9178, 0.8179)
ob_pipe_0_1.rotation_euler = (2.003, 0.2116, 0.03197)
ob_pipe_0_1.scale = (0.08176, 0.08176, 0.3735)
ob_pipe_0_1.lineart.crease_threshold = 0.0
ob_beziercurve.parent = ob_rope
ob_beziercurve.matrix_parent_inverse = Matrix(((1.0, -0.0, 0.0, 0.3647), (-0.0, 1.0, -0.0, 0.1927), (-0.0, 0.0, 1.0, -0.285), (-0.0, 0.0, -0.0, 1.0)))
ob_beziercurve.location = (-0.3647, -0.1927, 0.285)
ob_beziercurve.lineart.crease_threshold = 0.0
ob_rope.location = (-2.991, 0.652, 0.7726)
ob_rope.lineart.crease_threshold = 0.0
_m = ob_rope.modifiers.new('Screw', 'SCREW')
_m.steps = 3
_m.render_steps = 3
_m.axis = 'X'
_m.angle = 1.649
_m.screw_offset = 0.2
_m = ob_rope.modifiers.new('Array', 'ARRAY')
_m.count = 38
_m.fit_length = 27.9
_m.constant_offset_displace = (0.0, 0.0, 0.0)
_m.use_merge_vertices = True
_m.merge_threshold = 0.05
_m.start_cap = ob_rope_start
_m.end_cap = ob_rope_end
_m = ob_rope.modifiers.new('Curve', 'CURVE')
_m.object = ob_beziercurve
_m = ob_rope.modifiers.new('Triangulate', 'TRIANGULATE')
_m = ob_rope.modifiers.new('Decimate', 'DECIMATE')
_m.ratio = 0.3571
ob_rope_end.location = (-0.1, 2.0, 2.452e-07)
ob_rope_end.lineart.crease_threshold = 0.0
ob_rope_start.location = (-0.1, 2.0, 2.452e-07)
ob_rope_start.lineart.crease_threshold = 0.0

# ---- collection membership
col_collection.objects.link(ob_rock)
col_collection.objects.link(ob_light)
col_collection.objects.link(ob_camera)
col_collection.objects.link(ob_pipe_0_0)
col_collection.objects.link(ob_log)
col_collection.objects.link(ob_pipe_0_1)
col_collection.objects.link(ob_beziercurve)
col_collection.objects.link(ob_rope)
col_collection.objects.link(ob_rope_end)
col_collection.objects.link(ob_rope_start)

# ---- scene / render settings (as saved in the file)
scene.camera = ob_camera
scene.frame_start = 1; scene.frame_end = 250; scene.frame_set(0)
scene.render.engine = 'BLENDER_EEVEE_NEXT'
scene.cycles.use_denoising = False
scene.cycles.samples = 128
scene.cycles.sampling_pattern = 'TABULATED_SOBOL'
scene.cycles.use_adaptive_sampling = False
scene.cycles.use_light_tree = False
scene.view_settings.view_transform = 'Filmic'
bpy.context.view_layer.update()
